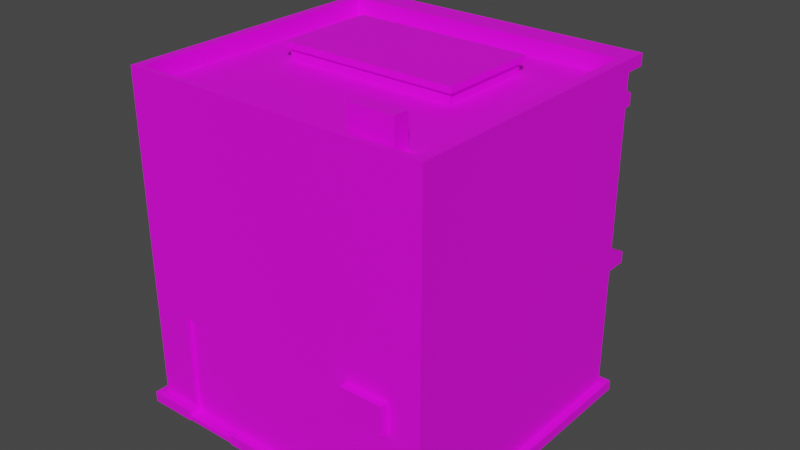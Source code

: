 # Source: barber_shop.blend  (saved by Blender 3.5.10; exported with 4.5.12 LTS)
import bpy
from mathutils import Matrix  # noqa: F401  (used for matrix-valued properties, if any)

bpy.ops.wm.read_factory_settings(use_empty=True)
scene = bpy.context.scene
scene.name = 'Scene'

# ---- collections
col_collection = bpy.data.collections.new('Collection'); scene.collection.children.link(col_collection)

# ---- images (referenced by path relative to the original .blend; pixels are not part of the script)
import os
ASSET_DIR = os.environ.get("B2B_ASSET_DIR", "")  # directory of the original .blend (textures are referenced by path, not embedded)
HERE = os.path.dirname(os.path.abspath(__file__))  # packed textures are extracted next to this script under _unpacked/

def load_image(name, relpath, width, height, colorspace="sRGB"):
    """Load a texture the original file referenced (path relative to the .blend, or extracted next to this script)."""
    p = next((c for c in (os.path.join(HERE, relpath), os.path.join(ASSET_DIR, relpath)) if relpath and os.path.exists(c)), "")
    if p:
        img = bpy.data.images.load(p, check_existing=True)
        img.name = name
    else:  # same state as the original file: an image datablock whose file is absent (Cycles renders it pink)
        img = bpy.data.images.new(name, width, height)
        img.source = "FILE"
        img.filepath = "//" + (relpath or name)
    img.colorspace_settings.name = colorspace
    return img
img_simpletown_png = load_image('SimpleTown.png', 'SimpleTown.png', 1024, 1024, 'sRGB')

# ---- materials (node trees are filled in below, after node groups)
mat_lambert1 = bpy.data.materials.new('lambert1')
mat_lambert1.use_transparent_shadow = False
mat_lambert1.diffuse_color = (1.0, 1.0, 1.0, 1.0)
mat_lambert1.roughness = 0.5528

# ---- material node trees
mat_lambert1.use_nodes = True; mat_lambert1.node_tree.nodes.clear()
_N = mat_lambert1.node_tree.nodes; _L = mat_lambert1.node_tree.links
n0 = _N.new('ShaderNodeBsdfPrincipled'); n0.name = 'Principled BSDF'; n0.location = (10, 300)
n0.distribution = 'GGX'
n0.subsurface_method = 'RANDOM_WALK_SKIN'
n0.inputs[2].default_value = 0.5528
n0.inputs[3].default_value = 1.45
n0.inputs[27].default_value = (0.0, 0.0, 0.0, 1.0)
n0.inputs[28].default_value = 1.0
n1 = _N.new('ShaderNodeOutputMaterial'); n1.name = 'Material Output'; n1.location = (300, 300)
n2 = _N.new('ShaderNodeNormalMap'); n2.name = 'Normal Map'; n2.location = (-300, -300)
n2.label = 'Normal/Map'
n3 = _N.new('ShaderNodeTexImage'); n3.name = 'Image Texture'; n3.location = (-300, 600)
n3.image = img_simpletown_png
_L.new(n0.outputs[0], n1.inputs[0])
_L.new(n2.outputs[0], n0.inputs[5])
_L.new(n3.outputs[0], n0.inputs[0])
n1.is_active_output = True

# ---- world
world_world = bpy.data.worlds.new('World'); scene.world = world_world
world_world.use_nodes = True; world_world.node_tree.nodes.clear()
_N = world_world.node_tree.nodes; _L = world_world.node_tree.links
n0 = _N.new('ShaderNodeOutputWorld'); n0.name = 'World Output'; n0.location = (300, 300)
n1 = _N.new('ShaderNodeBackground'); n1.name = 'Background'; n1.location = (10, 300)
n1.inputs[0].default_value = (0.05088, 0.05088, 0.05088, 1.0)
_L.new(n1.outputs[0], n0.inputs[0])
n0.is_active_output = True
world_world.color = (0.05088, 0.05088, 0.05088)
world_world.use_sun_shadow = False
world_world.sun_shadow_jitter_overblur = 0.0

# ---- meshes
me_mesh = bpy.data.meshes.new('Mesh')
me_mesh.from_pydata([(2.526, 3.079, 6.067), (2.526, 3.079, 6.435), (2.526, 4.039, 6.067), (2.526, 4.039, 6.435), (3.923, 4.039, 6.067), (3.923, 4.039, 6.435), (3.923, 3.079, 6.067), (3.923, 3.079, 6.435), (-3.88, 3.686, -2.166), (-3.88, 0.3334, -2.166), (-1.042, 3.686, -2.166), (-1.042, 0.3334, -2.166), (-2.5, 0.3334, -2.166), (-2.5, 3.686, -2.166), (-2.422, 0.3334, -2.166), (-2.422, 3.686, -2.166), (-2.021, 2.631, -2.166), (-2.168, 2.631, -2.166), (-2.021, 1.403, -2.166), (-2.168, 1.403, -2.166), (-1.147, 3.43, -2.166), (-2.29, 3.43, -2.166), (-1.147, 0.6036, -2.166), (-2.29, 0.6036, -2.166), (-2.755, 2.631, -2.166), (-2.901, 2.631, -2.166), (-2.755, 1.403, -2.166), (-2.901, 1.403, -2.166), (-2.633, 3.43, -2.166), (-3.776, 3.43, -2.166), (-2.633, 0.6036, -2.166), (-3.776, 0.6036, -2.166), (-1.042, 1.17, -2.166), (-3.88, 1.17, -2.166), (-3.66, 2.384e-07, 6.187), (-3.66, 1.17, 6.187), (-3.66, 3.51, 6.187), (-1.872, 2.384e-07, 6.187), (-1.872, 1.17, 6.187), (-1.872, 3.51, 6.187), (-1.872, 1.17, 6.053), (-1.872, 0.0, 6.053), (-3.66, 1.17, 6.053), (-3.66, 0.0, 6.053), (-3.66, 3.51, 6.053), (-1.872, 3.51, 6.053), (-2.304, 1.736, 6.053), (-2.304, 2.225, 6.053), (-2.064, 1.736, 6.053), (-2.064, 2.225, 6.053), (-3.66, 0.1379, 6.053), (-1.872, 0.1379, 6.053), (-3.66, 0.1379, 6.426), (-1.872, 0.1379, 6.426), (-3.66, 0.0, 6.053), (-1.872, 0.0, 6.053), (-3.66, 0.0, 6.426), (-1.872, 0.0, 6.426), (-1.042, 3.686, -2.699), (-1.042, 0.3334, -2.699), (-3.88, 3.686, -2.699), (-3.88, 0.3334, -2.699), (4.956, 5.121, -2.699), (4.956, 0.3334, -2.699), (-4.956, 5.121, -2.699), (-4.955, 0.3334, -2.699), (4.956, 5.121, 6.187), (4.956, 0.3334, 6.187), (-4.956, 5.121, 6.187), (-4.955, 0.3334, 6.187), (4.956, 10.44, -2.699), (4.956, 10.44, 6.187), (4.956, 10.82, -2.699), (4.956, 10.82, 6.187), (4.956, 10.44, -3.381), (4.956, 10.82, -3.381), (4.66, 10.82, -2.516), (4.66, 10.82, 6.005), (4.66, 10.31, -2.516), (4.66, 10.31, 6.005), (-1.042, 0.3334, -2.973), (5.2, 0.3334, -2.973), (-3.88, 0.3334, -2.973), (-5.2, 0.3334, -2.973), (5.2, 0.3334, 6.461), (-5.2, 0.3334, 6.461), (-1.042, 0.0, -2.973), (5.2, 0.0, -2.973), (-3.88, 0.0, -2.973), (-5.2, 0.0, -2.973), (5.2, 0.0, 6.461), (-5.2, 0.0, 6.461), (4.398, 6.473, -2.699), (4.398, 9.063, -2.699), (1.869, 6.473, -2.699), (1.869, 9.063, -2.699), (-0.3338, 3.748, -2.699), (-0.3338, 1.17, -2.699), (4.349, 3.748, -2.699), (4.349, 1.17, -2.699), (4.956, 1.17, 6.187), (4.956, 1.17, -2.699), (-1.042, 1.17, -2.699), (-3.88, 1.17, -2.699), (-4.955, 1.17, -2.699), (-4.955, 1.17, 6.187), (-1.872, 0.3334, 6.187), (-1.872, 0.3334, 6.461), (-1.872, 0.0, 6.461), (-3.66, 0.3334, 6.187), (-3.66, 0.3334, 6.461), (-3.66, -1.341e-07, 6.461), (2.103, 10.29, 5.429), (2.103, 11.29, 5.429), (2.103, 10.29, 4.934), (2.103, 11.29, 4.934), (3.526, 10.29, 4.934), (3.526, 11.29, 4.934), (3.526, 10.29, 5.429), (3.526, 11.29, 5.429), (-4.956, 10.44, -2.699), (-4.956, 10.44, 6.187), (-4.956, 10.82, -2.699), (-4.956, 10.82, 6.187), (-4.956, 10.44, -3.381), (-4.956, 10.82, -3.381), (-4.66, 10.82, -2.516), (-4.66, 10.82, 6.005), (-4.66, 10.31, -2.516), (-4.66, 10.31, 6.005), (-4.644, 6.473, -2.699), (-4.644, 9.063, -2.699), (1.141, 6.473, -2.699), (1.141, 9.063, -2.699), (-1.387, 6.473, -2.699), (-1.387, 9.063, -2.699), (-2.116, 6.473, -2.699), (-2.116, 9.063, -2.699), (-1.042, 0.0, -3.128), (-1.042, 0.3334, -3.128), (-3.88, 0.0, -3.128), (-3.88, 0.3334, -3.128), (-0.4587, 3.647, -2.699), (4.428, 3.647, -2.699), (-0.4587, 3.647, -4.445), (4.428, 3.647, -4.445), (-0.4587, 4.032, -4.445), (4.428, 4.032, -4.445), (-0.4587, 4.816, -2.699), (4.428, 4.816, -2.699), (3.206, 3.647, -4.445), (3.206, 4.032, -4.445), (3.206, 4.816, -2.699), (3.817, 4.816, -2.699), (3.817, 4.032, -4.445), (3.817, 3.647, -4.445), (2.306, 3.647, -4.445), (2.306, 4.032, -4.445), (2.306, 4.816, -2.699), (0.763, 3.647, -4.445), (0.763, 4.032, -4.445), (0.763, 4.816, -2.699), (1.663, 4.816, -2.699), (1.663, 4.032, -4.445), (1.663, 3.647, -4.445), (0.1521, 3.647, -4.445), (0.1521, 4.032, -4.445), (0.1521, 4.816, -2.699), (4.317, 3.647, -4.318), (4.317, 3.647, -2.826), (-0.3479, 3.647, -2.826), (-0.3479, 3.647, -4.318), (3.007, 9.063, -2.699), (3.007, 6.473, -2.699), (-0.2496, 6.473, -2.699), (-0.2496, 9.063, -2.699), (-3.506, 6.473, -2.699), (-3.506, 9.063, -2.699), (-3.253, 6.473, -2.699), (-3.253, 9.063, -2.699), (0.003279, 6.473, -2.699), (0.003279, 9.063, -2.699), (3.26, 9.063, -2.699), (3.26, 6.473, -2.699), (-4.644, 7.684, -2.699), (-3.506, 7.684, -2.699), (-3.253, 7.684, -2.699), (-2.116, 7.684, -2.699), (-1.387, 7.684, -2.699), (-0.2496, 7.684, -2.699), (0.003279, 7.684, -2.699), (1.141, 7.684, -2.699), (1.869, 7.684, -2.699), (3.007, 7.684, -2.699), (3.26, 7.684, -2.699), (4.398, 7.684, -2.699), (-4.644, 7.852, -2.699), (-3.506, 7.852, -2.699), (-3.253, 7.852, -2.699), (-2.116, 7.852, -2.699), (-1.387, 7.852, -2.699), (-0.2496, 7.852, -2.699), (0.003279, 7.852, -2.699), (1.141, 7.852, -2.699), (1.869, 7.852, -2.699), (3.007, 7.852, -2.699), (3.26, 7.852, -2.699), (4.398, 7.852, -2.699), (1.688, 9.106, -2.699), (4.579, 9.106, -2.699), (1.688, 9.106, -3.656), (4.579, 9.106, -3.656), (1.688, 9.492, -3.656), (4.579, 9.492, -3.656), (1.688, 10.05, -2.699), (4.579, 10.05, -2.699), (3.613, 9.106, -3.656), (3.613, 9.492, -3.656), (3.613, 10.05, -2.699), (4.096, 10.05, -2.699), (4.096, 9.492, -3.656), (4.096, 9.106, -3.656), (2.901, 9.106, -3.656), (2.901, 9.492, -3.656), (2.901, 10.05, -2.699), (2.392, 10.05, -2.699), (2.392, 9.492, -3.656), (2.392, 9.106, -3.656), (4.492, 9.106, -3.529), (4.492, 9.106, -2.826), (1.778, 9.106, -2.826), (1.778, 9.106, -3.529), (-1.569, 9.106, -2.699), (1.323, 9.106, -2.699), (-1.569, 9.106, -3.656), (1.323, 9.106, -3.656), (-1.569, 9.492, -3.656), (1.323, 9.492, -3.656), (-1.569, 10.05, -2.699), (1.323, 10.05, -2.699), (0.3563, 9.106, -3.656), (0.3563, 9.492, -3.656), (0.3563, 10.05, -2.699), (0.8395, 10.05, -2.699), (0.8395, 9.492, -3.656), (0.8395, 9.106, -3.656), (-0.3557, 9.106, -3.656), (-0.3557, 9.492, -3.656), (-0.3557, 10.05, -2.699), (-0.8644, 10.05, -2.699), (-0.8644, 9.492, -3.656), (-0.8644, 9.106, -3.656), (1.235, 9.106, -3.529), (1.235, 9.106, -2.826), (-1.479, 9.106, -2.826), (-1.479, 9.106, -3.529), (-4.826, 9.106, -2.699), (-1.934, 9.106, -2.699), (-4.826, 9.106, -3.656), (-1.934, 9.106, -3.656), (-4.826, 9.492, -3.656), (-1.934, 9.492, -3.656), (-4.826, 10.05, -2.699), (-1.934, 10.05, -2.699), (-2.9, 9.106, -3.656), (-2.9, 9.492, -3.656), (-2.9, 10.05, -2.699), (-2.417, 10.05, -2.699), (-2.417, 9.492, -3.656), (-2.417, 9.106, -3.656), (-3.612, 9.106, -3.656), (-3.612, 9.492, -3.656), (-3.612, 10.05, -2.699), (-4.121, 10.05, -2.699), (-4.121, 9.492, -3.656), (-4.121, 9.106, -3.656), (-2.022, 9.106, -3.529), (-2.022, 9.106, -2.826), (-4.736, 9.106, -2.826), (-4.736, 9.106, -3.529), (-1.497, 6.145, -2.699), (1.251, 6.145, -2.699), (-1.497, 6.473, -2.699), (1.251, 6.473, -2.699), (-1.497, 6.473, -3.003), (1.251, 6.473, -3.003), (-1.497, 6.145, -3.003), (1.251, 6.145, -3.003), (1.759, 6.145, -2.699), (4.508, 6.145, -2.699), (1.759, 6.473, -2.699), (4.508, 6.473, -2.699), (1.759, 6.473, -3.003), (4.508, 6.473, -3.003), (1.759, 6.145, -3.003), (4.508, 6.145, -3.003), (-4.754, 6.145, -2.699), (-2.006, 6.145, -2.699), (-4.754, 6.473, -2.699), (-2.006, 6.473, -2.699), (-4.754, 6.473, -3.003), (-2.006, 6.473, -3.003), (-4.754, 6.145, -3.003), (-2.006, 6.145, -3.003), (3.235, 4.876, -2.805), (3.235, 6.089, -2.805), (-3.235, 4.876, -2.805), (-3.235, 6.089, -2.805), (3.235, 4.876, -2.671), (3.235, 6.089, -2.671), (-3.235, 4.876, -2.671), (-3.235, 6.089, -2.671), (2.534, 10.31, 2.087), (2.534, 10.31, -1.016), (2.652, 10.86, 2.19), (2.652, 10.86, -1.119), (-3.204, 10.86, 2.19), (-3.204, 10.86, -1.119), (-3.087, 10.31, 2.087), (-3.087, 10.31, -1.016), (-3.204, 10.67, -1.119), (-3.204, 10.67, 2.19), (2.652, 10.67, 2.19), (2.652, 10.67, -1.119), (-3.087, 10.67, -1.016), (-3.087, 10.67, 2.087), (2.534, 10.67, 2.087), (2.534, 10.67, -1.016), (-4.149, 0.7998, -2.675), (-4.638, 0.7998, -2.675), (-4.149, 0.7998, -3.102), (-4.638, 0.7998, -3.102), (-4.638, 3.973, -3.102), (-4.149, 3.973, -3.102), (-4.149, 3.973, -2.675), (-4.638, 3.973, -2.675), (-4.149, 1.178, -2.675), (-4.149, 1.178, -3.102), (-4.638, 1.178, -3.102), (-4.638, 1.178, -2.675), (-4.149, 3.584, -2.675), (-4.149, 3.584, -3.102), (-4.638, 3.584, -3.102), (-4.638, 3.584, -2.675), (-4.613, 1.299, -2.675), (-4.613, 1.299, -3.08), (-4.174, 1.299, -3.08), (-4.174, 1.299, -2.675), (-4.613, 3.463, -2.675), (-4.613, 3.463, -3.08), (-4.174, 3.463, -3.08), (-4.174, 3.463, -2.675), (-4.548, 3.973, -3.023), (-4.239, 3.973, -3.023), (-4.548, 3.973, -2.754), (-4.239, 3.973, -2.754), (-4.548, 4.05, -3.023), (-4.239, 4.05, -3.023), (-4.548, 4.05, -2.754), (-4.239, 4.05, -2.754), (-4.736, 4.05, -3.188), (-4.051, 4.05, -3.188), (-4.736, 4.05, -2.589), (-4.051, 4.05, -2.589), (-4.736, 4.694, -3.188), (-4.051, 4.694, -3.188), (-4.736, 4.694, -2.589), (-4.051, 4.694, -2.589), (-3.66, 2.682e-07, 6.187), (-1.872, 0.0, 6.187)], [], [(0, 1, 3, 2), (2, 3, 5, 4), (4, 5, 7, 6), (6, 7, 1, 0), (1, 7, 5, 3), (17, 16, 18, 19), (25, 24, 26, 27), (14, 12, 13, 15), (21, 20, 16, 17), (20, 22, 18, 16), (22, 23, 19, 18), (23, 21, 17, 19), (29, 28, 24, 25), (28, 30, 26, 24), (30, 31, 27, 26), (31, 29, 25, 27), (15, 10, 20, 21), (10, 32, 11, 22, 20), (11, 14, 23, 22), (14, 15, 21, 23), (8, 13, 28, 29), (13, 12, 30, 28), (12, 9, 31, 30), (9, 33, 8, 29, 31), (41, 40, 42, 43), (47, 46, 48, 49), (37, 38, 40, 41), (35, 34, 43, 42), (36, 35, 42, 44), (38, 39, 45, 40), (39, 36, 44, 45), (44, 42, 46, 47), (42, 40, 48, 46), (40, 45, 49, 48), (45, 44, 47, 49), (51, 50, 52, 53), (52, 50, 54, 56), (51, 53, 57, 55), (56, 57, 53, 52), (58, 10, 8, 60), (102, 32, 10, 58), (8, 33, 103, 60), (97, 96, 98, 99), (58, 60, 64, 62), (100, 101, 62, 66), (128, 129, 79, 78), (124, 125, 75, 74), (123, 121, 71, 73), (71, 70, 72, 73), (70, 120, 124, 74), (125, 122, 72, 75), (72, 70, 74, 75), (122, 126, 76, 72), (127, 123, 73, 77), (73, 72, 76, 77), (126, 128, 78, 76), (129, 127, 77, 79), (77, 76, 78, 79), (100, 66, 68, 105, 35, 36, 39, 38), (59, 63, 81, 80), (65, 61, 82, 83), (63, 67, 84, 81), (84, 67, 106, 107), (80, 81, 87, 86), (83, 82, 88, 89), (81, 84, 90, 87), (108, 90, 84, 107), (70, 71, 66, 62), (121, 68, 66, 71), (92, 62, 94, 173, 183), (97, 102, 58, 96), (58, 62, 98, 96), (62, 101, 99, 98), (63, 59, 97, 99), (60, 103, 104, 64), (63, 101, 100, 67), (99, 101, 63), (59, 102, 97), (11, 32, 102, 59), (103, 33, 9, 61), (103, 61, 65, 104), (67, 100, 38, 106), (109, 35, 105, 69), (110, 109, 69, 85), (91, 111, 110, 85), (112, 113, 115, 114), (114, 115, 117, 116), (116, 117, 119, 118), (113, 119, 117, 115), (119, 113, 112, 118), (105, 68, 64, 104), (121, 123, 122, 120), (122, 125, 124, 120), (123, 127, 126, 122), (127, 129, 128, 126), (65, 83, 85, 69), (83, 89, 91, 85), (120, 64, 68, 121), (93, 70, 62, 92, 195, 207), (187, 188, 134, 136), (176, 178, 136, 64, 130), (65, 69, 105, 104), (131, 196, 184, 130, 64, 120), (94, 132, 191, 192), (94, 62, 64, 132), (80, 86, 138, 139), (138, 140, 141, 139), (141, 140, 88, 82), (59, 61, 9, 11), (133, 181, 175, 135, 137, 179, 177, 131, 120, 70, 93, 182, 172, 95), (168, 169, 170, 171), (163, 164, 159, 160), (154, 155, 150, 151), (162, 163, 160, 161), (153, 154, 151, 152), (145, 147, 149, 143), (144, 142, 148, 146), (151, 150, 156, 157), (152, 151, 157, 158), (147, 154, 153, 149), (145, 155, 154, 147), (157, 156, 164, 163), (158, 157, 163, 162), (160, 159, 165, 166), (161, 160, 166, 167), (166, 165, 144, 146), (167, 166, 146, 148), (145, 143, 169, 168), (142, 144, 171, 170), (171, 144, 165, 159, 164, 156, 150, 155, 145, 168), (178, 176, 185, 186), (190, 180, 174, 189), (94, 192, 193, 173), (180, 190, 191, 132), (132, 64, 136, 134, 174, 180), (178, 186, 187, 136), (173, 193, 194, 183), (134, 188, 189, 174), (130, 184, 185, 176), (183, 194, 195, 92), (197, 185, 184, 196), (198, 186, 185, 197), (199, 187, 186, 198), (188, 187, 199, 200), (201, 189, 188, 200), (202, 190, 189, 201), (191, 190, 202, 203), (192, 191, 203, 204), (193, 192, 204, 205), (194, 193, 205, 206), (195, 194, 206, 207), (197, 196, 131, 177), (198, 197, 177, 179), (199, 198, 179, 137), (137, 135, 200, 199), (201, 200, 135, 175), (175, 181, 202, 201), (203, 202, 181, 133), (204, 203, 133, 95), (205, 204, 95, 172), (206, 205, 172, 182), (207, 206, 182, 93), (228, 229, 230, 231), (226, 227, 210, 212), (220, 221, 216, 217), (225, 226, 212, 214), (219, 220, 217, 218), (211, 213, 215, 209), (210, 208, 214, 212), (217, 216, 222, 223), (218, 217, 223, 224), (213, 220, 219, 215), (211, 221, 220, 213), (223, 222, 227, 226), (224, 223, 226, 225), (211, 209, 229, 228), (208, 210, 231, 230), (231, 210, 227, 222, 216, 221, 211, 228), (252, 253, 254, 255), (250, 251, 234, 236), (244, 245, 240, 241), (249, 250, 236, 238), (243, 244, 241, 242), (235, 237, 239, 233), (234, 232, 238, 236), (241, 240, 246, 247), (242, 241, 247, 248), (237, 244, 243, 239), (235, 245, 244, 237), (247, 246, 251, 250), (248, 247, 250, 249), (235, 233, 253, 252), (232, 234, 255, 254), (255, 234, 251, 246, 240, 245, 235, 252), (276, 277, 278, 279), (274, 275, 258, 260), (268, 269, 264, 265), (273, 274, 260, 262), (267, 268, 265, 266), (259, 261, 263, 257), (258, 256, 262, 260), (265, 264, 270, 271), (266, 265, 271, 272), (261, 268, 267, 263), (259, 269, 268, 261), (271, 270, 275, 274), (272, 271, 274, 273), (259, 257, 277, 276), (256, 258, 279, 278), (279, 258, 275, 270, 264, 269, 259, 276), (282, 283, 285, 284), (284, 285, 287, 286), (286, 287, 281, 280), (281, 287, 285, 283), (286, 280, 282, 284), (290, 291, 293, 292), (292, 293, 295, 294), (294, 295, 289, 288), (289, 295, 293, 291), (294, 288, 290, 292), (298, 299, 301, 300), (300, 301, 303, 302), (302, 303, 297, 296), (297, 303, 301, 299), (302, 296, 298, 300), (307, 305, 304, 306), (304, 305, 309, 308), (306, 304, 308, 310), (307, 306, 310, 311), (305, 307, 311, 309), (309, 311, 310, 308), (322, 323, 315, 314), (316, 315, 317), (316, 317, 320, 321), (323, 320, 317, 315), (321, 322, 314, 316), (321, 320, 324, 325), (325, 326, 322, 321), (326, 327, 323, 322), (327, 324, 320, 323), (314, 315, 316), (318, 312, 326, 325), (312, 313, 327, 326), (313, 319, 324, 327), (325, 324, 319, 318), (139, 141, 82, 80), (80, 82, 61, 59), (340, 341, 333, 334), (342, 343, 335, 332), (333, 341, 342, 332), (330, 337, 336, 328), (338, 337, 330, 331), (329, 339, 338, 331), (346, 347, 336, 337), (337, 338, 345, 346), (338, 339, 344, 345), (331, 330, 328, 329), (365, 364, 366, 367), (349, 345, 344, 348), (346, 345, 349, 350), (351, 347, 346, 350), (349, 348, 343, 342), (350, 349, 342, 341), (340, 351, 350, 341), (333, 332, 352, 353), (332, 335, 354, 352), (335, 334, 355, 354), (334, 333, 353, 355), (353, 352, 356, 357), (352, 354, 358, 356), (354, 355, 359, 358), (355, 353, 357, 359), (357, 356, 360, 361), (356, 358, 362, 360), (358, 359, 363, 362), (359, 357, 361, 363), (361, 360, 364, 365), (360, 362, 366, 364), (363, 361, 365, 367), (109, 110, 111, 368), (107, 106, 369, 108)])
me_mesh.polygons.foreach_set('use_smooth', [True] * 281)
_k = set([(0, 1), (1, 3), (1, 7), (2, 3), (3, 5), (4, 5), (5, 7), (6, 7), (8, 33), (8, 60), (9, 31), (9, 33), (9, 61), (10, 20), (10, 32), (10, 58), (11, 32), (11, 59), (35, 36), (35, 105), (36, 39), (36, 44), (38, 39), (38, 40), (39, 45), (40, 41), (40, 45), (42, 43), (42, 44), (44, 45), (50, 52), (51, 53), (52, 53), (52, 56), (53, 57), (58, 60), (58, 102), (59, 63), (59, 102), (60, 103), (61, 65), (61, 103), (62, 70), (62, 101), (63, 67), (63, 101), (64, 104), (64, 120), (65, 69), (65, 104), (66, 71), (66, 100), (67, 100), (67, 106), (68, 105), (68, 121), (69, 105), (69, 109), (70, 74), (70, 120), (71, 73), (72, 73), (72, 75), (73, 123), (74, 75), (74, 124), (75, 125), (76, 77), (76, 78), (76, 126), (77, 79), (77, 127), (78, 79), (78, 128), (79, 129), (80, 81), (80, 86), (80, 139), (81, 84), (81, 87), (82, 83), (82, 88), (82, 141), (83, 85), (83, 89), (84, 90), (84, 107), (85, 91), (85, 110), (106, 107), (107, 108), (109, 110), (110, 111), (112, 113), (113, 115), (113, 119), (114, 115), (115, 117), (116, 117), (117, 119), (118, 119), (120, 124), (121, 123), (122, 123), (122, 125), (124, 125), (126, 127), (126, 128), (127, 129), (128, 129), (138, 139), (139, 141), (140, 141), (142, 144), (143, 145), (144, 146), (144, 165), (145, 147), (145, 155), (146, 148), (146, 166), (147, 149), (147, 154), (150, 155), (150, 156), (151, 154), (151, 157), (156, 164), (157, 163), (159, 164), (159, 165), (160, 163), (160, 166), (208, 210), (209, 211), (210, 212), (210, 227), (211, 213), (211, 221), (212, 214), (212, 226), (213, 215), (213, 220), (216, 221), (216, 222), (217, 220), (217, 223), (222, 227), (223, 226), (232, 234), (233, 235), (234, 236), (234, 251), (235, 237), (235, 245), (236, 238), (236, 250), (237, 239), (237, 244), (240, 245), (240, 246), (241, 244), (241, 247), (246, 251), (247, 250), (256, 258), (257, 259), (258, 260), (258, 275), (259, 261), (259, 269), (260, 262), (260, 274), (261, 263), (261, 268), (264, 269), (264, 270), (265, 268), (265, 271), (270, 275), (271, 274), (280, 286), (281, 287), (282, 284), (283, 285), (284, 285), (284, 286), (285, 287), (286, 287), (288, 294), (289, 295), (290, 292), (291, 293), (292, 293), (292, 294), (293, 295), (294, 295), (296, 302), (297, 303), (298, 300), (299, 301), (300, 301), (300, 302), (301, 303), (302, 303), (304, 305), (304, 306), (304, 308), (305, 307), (305, 309), (306, 307), (306, 310), (307, 311), (308, 309), (308, 310), (309, 311), (310, 311), (312, 326), (313, 327), (314, 315), (314, 316), (314, 322), (315, 317), (315, 323), (316, 317), (316, 321), (317, 320), (318, 325), (319, 324), (320, 321), (320, 323), (321, 322), (322, 323), (324, 325), (324, 327), (325, 326), (326, 327), (328, 330), (329, 331), (330, 331), (330, 337), (331, 338), (332, 333), (332, 335), (332, 342), (333, 334), (333, 341), (334, 355), (336, 337), (337, 338), (337, 346), (338, 339), (338, 345), (340, 341), (341, 342), (341, 350), (342, 343), (342, 349), (344, 345), (345, 346), (345, 349), (346, 347), (346, 350), (348, 349), (349, 350), (350, 351), (352, 353), (352, 354), (352, 356), (353, 355), (353, 357), (354, 355), (354, 358), (355, 359), (356, 357), (356, 358), (357, 359), (358, 359), (358, 362), (360, 361), (360, 362), (360, 364), (361, 363), (361, 365), (364, 365), (364, 366), (365, 367)])
me_mesh.attributes.new('sharp_edge', 'BOOLEAN', 'EDGE').data.foreach_set('value', [ (min(e.vertices), max(e.vertices)) in _k for e in me_mesh.edges])
_uv = me_mesh.uv_layers.new(name='map1')
_uv.uv.foreach_set('vector', [0.6836, 0.4496, 0.6943, 0.4496, 0.6943, 0.4708, 0.6836, 0.4708, 0.701, 0.4251, 0.7176, 0.4251, 0.7176, 0.4911, 0.701, 0.4911, 0.6937, 0.4707, 0.683, 0.4707, 0.683, 0.4495, 0.6937, 0.4495, 0.7166, 0.4591, 0.7251, 0.4591, 0.7251, 0.4928, 0.7166, 0.4928, 0.7342, 0.4992, 0.7342, 0.4229, 0.7911, 0.4229, 0.7911, 0.4992, 0.2341, 0.4801, 0.2341, 0.4801, 0.2341, 0.4801, 0.2341, 0.4801, 0.2341, 0.4801, 0.2341, 0.4801, 0.2341, 0.4801, 0.2341, 0.4801, 0.133, 0.4732, 0.133, 0.4732, 0.133, 0.4732, 0.133, 0.4732, 0.1118, 0.48, 0.1118, 0.48, 0.1118, 0.48, 0.1118, 0.48, 0.1118, 0.48, 0.1118, 0.48, 0.1118, 0.48, 0.1118, 0.48, 0.1118, 0.48, 0.1118, 0.48, 0.1118, 0.48, 0.1118, 0.48, 0.1118, 0.48, 0.1118, 0.48, 0.1118, 0.48, 0.1118, 0.48, 0.1118, 0.48, 0.1118, 0.48, 0.1118, 0.48, 0.1118, 0.48, 0.1118, 0.48, 0.1118, 0.48, 0.1118, 0.48, 0.1118, 0.48, 0.1118, 0.48, 0.1118, 0.48, 0.1118, 0.48, 0.1118, 0.48, 0.1118, 0.48, 0.1118, 0.48, 0.1118, 0.48, 0.1118, 0.48, 0.1431, 0.7425, 0.1431, 0.7425, 0.1431, 0.7425, 0.1431, 0.7425, 0.1431, 0.7425, 0.1431, 0.7425, 0.1431, 0.7425, 0.1431, 0.7425, 0.1431, 0.7425, 0.1431, 0.7425, 0.1431, 0.7425, 0.1431, 0.7425, 0.1431, 0.7425, 0.1431, 0.7425, 0.1431, 0.7425, 0.1431, 0.7425, 0.1431, 0.7425, 0.1431, 0.7425, 0.1431, 0.7425, 0.1431, 0.7425, 0.1431, 0.7425, 0.1431, 0.742, 0.1431, 0.742, 0.1431, 0.742, 0.1431, 0.742, 0.1431, 0.7425, 0.1431, 0.7425, 0.1431, 0.7425, 0.1431, 0.7425, 0.1431, 0.7425, 0.1431, 0.7425, 0.1431, 0.7425, 0.1431, 0.7425, 0.1431, 0.7425, 0.143, 0.4399, 0.143, 0.4403, 0.1367, 0.4403, 0.1367, 0.4399, 0.2347, 0.4764, 0.2347, 0.4767, 0.2346, 0.4767, 0.2346, 0.4764, 0.1095, 0.4413, 0.1106, 0.4413, 0.1106, 0.4413, 0.1095, 0.4413, 0.1106, 0.4429, 0.1095, 0.4429, 0.1095, 0.4429, 0.1106, 0.4429, 0.175, 0.4416, 0.173, 0.4416, 0.173, 0.4416, 0.175, 0.4416, 0.173, 0.4402, 0.175, 0.4402, 0.175, 0.4402, 0.173, 0.4402, 0.175, 0.4402, 0.175, 0.4416, 0.175, 0.4416, 0.175, 0.4402, 0.1367, 0.4416, 0.1367, 0.4403, 0.1367, 0.4403, 0.1367, 0.4416, 0.1367, 0.4403, 0.143, 0.4403, 0.143, 0.4403, 0.1367, 0.4403, 0.143, 0.4403, 0.143, 0.4416, 0.143, 0.4416, 0.143, 0.4403, 0.143, 0.4416, 0.1367, 0.4416, 0.1367, 0.4416, 0.143, 0.4416, 0.294, 0.4944, 0.294, 0.4824, 0.3007, 0.4824, 0.3007, 0.4944, 0.2437, 0.4827, 0.2437, 0.4727, 0.2445, 0.4727, 0.2445, 0.4827, 0.2436, 0.4727, 0.2436, 0.4827, 0.2428, 0.4827, 0.2428, 0.4727, 0.2744, 0.474, 0.2744, 0.4634, 0.2752, 0.4634, 0.2752, 0.474, 0.3174, 0.4409, 0.3174, 0.4409, 0.3174, 0.4409, 0.3174, 0.4409, 0.3811, 0.4406, 0.3811, 0.4406, 0.3811, 0.4406, 0.3811, 0.4406, 0.3811, 0.4406, 0.3811, 0.4406, 0.3811, 0.4406, 0.3811, 0.4406, 0.09652, 0.7402, 0.192, 0.7402, 0.192, 0.8822, 0.09652, 0.8822, 0.4722, 0.4407, 0.4722, 0.4407, 0.4722, 0.4407, 0.4722, 0.4407, 0.3674, 0.4405, 0.3674, 0.4405, 0.3674, 0.4405, 0.3674, 0.4405, 0.2309, 0.4833, 0.2309, 0.4833, 0.2309, 0.4833, 0.2309, 0.4833, 0.2299, 0.4457, 0.2299, 0.4457, 0.2299, 0.4457, 0.2299, 0.4457, 0.2627, 0.4439, 0.2627, 0.4439, 0.2627, 0.4439, 0.2627, 0.4439, 0.2037, 0.4382, 0.2037, 0.4478, 0.2033, 0.4478, 0.2033, 0.4382, 0.1617, 0.4424, 0.1617, 0.4424, 0.1617, 0.4424, 0.1617, 0.4424, 0.2949, 0.4392, 0.2949, 0.4392, 0.2949, 0.4392, 0.2949, 0.4392, 0.1991, 0.444, 0.1991, 0.444, 0.1991, 0.444, 0.1991, 0.444, 0.2998, 0.4426, 0.2997, 0.4425, 0.2997, 0.4425, 0.2998, 0.4426, 0.2997, 0.4412, 0.2998, 0.4412, 0.2998, 0.4412, 0.2997, 0.4412, 0.2998, 0.4412, 0.2998, 0.4426, 0.2997, 0.4425, 0.2997, 0.4412, 0.1676, 0.4801, 0.1676, 0.4801, 0.1676, 0.4801, 0.1676, 0.4801, 0.1676, 0.4801, 0.1676, 0.4801, 0.1676, 0.4801, 0.1676, 0.4801, 0.1676, 0.4801, 0.1676, 0.4801, 0.1676, 0.4801, 0.1676, 0.4801, 0.4722, 0.4407, 0.4722, 0.4407, 0.4722, 0.4407, 0.4722, 0.4407, 0.4722, 0.4407, 0.4722, 0.4407, 0.4722, 0.4407, 0.4722, 0.4407, 0.2387, 0.4827, 0.2387, 0.4827, 0.2387, 0.4827, 0.2387, 0.4827, 0.2387, 0.4827, 0.2387, 0.4827, 0.2387, 0.4827, 0.2387, 0.4827, 0.2387, 0.4827, 0.2387, 0.4827, 0.2387, 0.4827, 0.2387, 0.4827, 0.2387, 0.4827, 0.2387, 0.4827, 0.2387, 0.4827, 0.2387, 0.4827, 0.1618, 0.4758, 0.1618, 0.4758, 0.1618, 0.4758, 0.1618, 0.4758, 0.1618, 0.4758, 0.1618, 0.4758, 0.1618, 0.4758, 0.1618, 0.4758, 0.1618, 0.4758, 0.1618, 0.4758, 0.1618, 0.4758, 0.1618, 0.4758, 0.1618, 0.4758, 0.1618, 0.4758, 0.1618, 0.4758, 0.1618, 0.4758, 0.3674, 0.4405, 0.3674, 0.4405, 0.3674, 0.4405, 0.3674, 0.4405, 0.4722, 0.4407, 0.4722, 0.4407, 0.4722, 0.4407, 0.4722, 0.4407, 0.4722, 0.4407, 0.4722, 0.4407, 0.4722, 0.4407, 0.4722, 0.4407, 0.4722, 0.4407, 0.4722, 0.4407, 0.4722, 0.4407, 0.4722, 0.4407, 0.4722, 0.4407, 0.4722, 0.4407, 0.4722, 0.4407, 0.4722, 0.4407, 0.4722, 0.4407, 0.4722, 0.4407, 0.4722, 0.4407, 0.4722, 0.4407, 0.4722, 0.4407, 0.3783, 0.4442, 0.3783, 0.4442, 0.3783, 0.4442, 0.3783, 0.4442, 0.4722, 0.4407, 0.4722, 0.4407, 0.4722, 0.4407, 0.4722, 0.4407, 0.2735, 0.4422, 0.2735, 0.4422, 0.2735, 0.4422, 0.2735, 0.4422, 0.3783, 0.4442, 0.3783, 0.4442, 0.3783, 0.4442, 0.3783, 0.4442, 0.3783, 0.4442, 0.3783, 0.4442, 0.2872, 0.4432, 0.2872, 0.4432, 0.2872, 0.4432, 0.2872, 0.4432, 0.2872, 0.4432, 0.2872, 0.4432, 0.2872, 0.4432, 0.2872, 0.4432, 0.3783, 0.4442, 0.3783, 0.4442, 0.3783, 0.4442, 0.3783, 0.4442, 0.3783, 0.4442, 0.3783, 0.4442, 0.3783, 0.4442, 0.3783, 0.4442, 0.3783, 0.4442, 0.3783, 0.4442, 0.3783, 0.4442, 0.3783, 0.4442, 0.2387, 0.4827, 0.2387, 0.4827, 0.2387, 0.4827, 0.2387, 0.4827, 0.1618, 0.4758, 0.1618, 0.4758, 0.1618, 0.4758, 0.1618, 0.4758, 0.7005, 0.4837, 0.7005, 0.4231, 0.7315, 0.4231, 0.7315, 0.4837, 0.7347, 0.4223, 0.7908, 0.4223, 0.7908, 0.4994, 0.7347, 0.4994, 0.7005, 0.4837, 0.7005, 0.4231, 0.7315, 0.4231, 0.7315, 0.4837, 0.6802, 0.4961, 0.6802, 0.4253, 0.6966, 0.4253, 0.6966, 0.4961, 0.7003, 0.4235, 0.7311, 0.4235, 0.7311, 0.4541, 0.7003, 0.4541, 0.3674, 0.4405, 0.3674, 0.4405, 0.3674, 0.4405, 0.3674, 0.4405, 0.2037, 0.4382, 0.2033, 0.4382, 0.2033, 0.4478, 0.2037, 0.4478, 0.1991, 0.444, 0.1991, 0.444, 0.1991, 0.444, 0.1991, 0.444, 0.2998, 0.4412, 0.2997, 0.4412, 0.2997, 0.4425, 0.2998, 0.4426, 0.1676, 0.4801, 0.1676, 0.4801, 0.1676, 0.4801, 0.1676, 0.4801, 0.2387, 0.4827, 0.2387, 0.4827, 0.2387, 0.4827, 0.2387, 0.4827, 0.1618, 0.4758, 0.1618, 0.4758, 0.1618, 0.4758, 0.1618, 0.4758, 0.3674, 0.4405, 0.3674, 0.4405, 0.3674, 0.4405, 0.3674, 0.4405, 0.4722, 0.4407, 0.4722, 0.4407, 0.4722, 0.4407, 0.4722, 0.4407, 0.4722, 0.4407, 0.4722, 0.4407, 0.4722, 0.4407, 0.4722, 0.4407, 0.4722, 0.4407, 0.4722, 0.4407, 0.4722, 0.4407, 0.4722, 0.4407, 0.4722, 0.4407, 0.4722, 0.4407, 0.4722, 0.4407, 0.2735, 0.4422, 0.2735, 0.4422, 0.2735, 0.4422, 0.2735, 0.4422, 0.4722, 0.4407, 0.4722, 0.4407, 0.4722, 0.4407, 0.4722, 0.4407, 0.4722, 0.4407, 0.4722, 0.4407, 0.4722, 0.4407, 0.4722, 0.4407, 0.4722, 0.4407, 0.4722, 0.4407, 0.4722, 0.4407, 0.4722, 0.4407, 0.4722, 0.4407, 0.4722, 0.4407, 0.1678, 0.4801, 0.1678, 0.4744, 0.1705, 0.4744, 0.1705, 0.4801, 0.2101, 0.4782, 0.1983, 0.4782, 0.1983, 0.4769, 0.2101, 0.4769, 0.1686, 0.4802, 0.1686, 0.4745, 0.1713, 0.4745, 0.1713, 0.4802, 0.2428, 0.4783, 0.2309, 0.4783, 0.2309, 0.4761, 0.2428, 0.4761, 0.4722, 0.4407, 0.4722, 0.4407, 0.4722, 0.4407, 0.4722, 0.4407, 0.4722, 0.4407, 0.4722, 0.4407, 0.4722, 0.4407, 0.4722, 0.4407, 0.4722, 0.4407, 0.4722, 0.4407, 0.4722, 0.4407, 0.4722, 0.4407, 0.4722, 0.4407, 0.4722, 0.4407, 0.04428, 0.1689, 0.04729, 0.1689, 0.04729, 0.1709, 0.04428, 0.1709, 0.2994, 0.1704, 0.2973, 0.1704, 0.2973, 0.1695, 0.2994, 0.1695, 0.4253, 0.4725, 0.4279, 0.4725, 0.4279, 0.4728, 0.4253, 0.4728, 0.3593, 0.1699, 0.3593, 0.1692, 0.361, 0.1692, 0.361, 0.1699, 0.416, 0.4725, 0.416, 0.4732, 0.4134, 0.4732, 0.4134, 0.4725, 0.2246, 0.1685, 0.2271, 0.1685, 0.232, 0.1705, 0.2246, 0.1705, 0.2379, 0.1691, 0.2379, 0.1712, 0.2306, 0.1712, 0.2355, 0.1691, 0.2973, 0.1704, 0.2952, 0.1704, 0.2952, 0.1695, 0.2973, 0.1695, 0.3575, 0.1699, 0.3575, 0.1692, 0.3593, 0.1692, 0.3593, 0.1699, 0.3563, 0.1692, 0.3575, 0.1692, 0.3575, 0.1699, 0.3563, 0.1699, 0.2931, 0.1704, 0.2931, 0.1698, 0.2952, 0.1698, 0.2952, 0.1704, 0.4226, 0.4715, 0.4253, 0.4715, 0.4253, 0.4725, 0.4226, 0.4725, 0.4188, 0.4725, 0.4188, 0.4732, 0.416, 0.4732, 0.416, 0.4725, 0.4253, 0.4715, 0.4279, 0.4715, 0.4279, 0.4725, 0.4253, 0.4725, 0.4214, 0.4725, 0.4214, 0.4732, 0.4188, 0.4732, 0.4188, 0.4725, 0.2952, 0.1698, 0.2931, 0.1698, 0.2931, 0.1692, 0.2952, 0.1692, 0.3599, 0.1692, 0.3599, 0.1686, 0.361, 0.1686, 0.361, 0.1692, 0.2284, 0.1695, 0.2317, 0.1695, 0.2317, 0.1695, 0.2284, 0.1695, 0.2317, 0.1703, 0.2284, 0.1703, 0.2284, 0.1703, 0.2317, 0.1703, 0.2284, 0.1703, 0.2284, 0.1703, 0.2284, 0.1702, 0.2284, 0.1701, 0.2284, 0.17, 0.2284, 0.1698, 0.2284, 0.1697, 0.2284, 0.1696, 0.2284, 0.1695, 0.2284, 0.1695, 0.1681, 0.7439, 0.1204, 0.7439, 0.1204, 0.7437, 0.1681, 0.7437, 0.1681, 0.7437, 0.1681, 0.7439, 0.1204, 0.7439, 0.1204, 0.7437, 0.09652, 0.7402, 0.09652, 0.7757, 0.1204, 0.7757, 0.1204, 0.7402, 0.1681, 0.7402, 0.1681, 0.7757, 0.192, 0.7757, 0.192, 0.7402, 0.4722, 0.4407, 0.4722, 0.4407, 0.4722, 0.4407, 0.4722, 0.4407, 0.4722, 0.4407, 0.4722, 0.4407, 0.1681, 0.7402, 0.1681, 0.7757, 0.192, 0.7757, 0.192, 0.7402, 0.1204, 0.7439, 0.1204, 0.7437, 0.1681, 0.7437, 0.1681, 0.7439, 0.09652, 0.7402, 0.09652, 0.7757, 0.1204, 0.7757, 0.1204, 0.7402, 0.09652, 0.7402, 0.09652, 0.7757, 0.1204, 0.7757, 0.1204, 0.7402, 0.1681, 0.7402, 0.1681, 0.7757, 0.192, 0.7757, 0.192, 0.7402, 0.1502, 0.7421, 0.1502, 0.7417, 0.1528, 0.7417, 0.1528, 0.7421, 0.1497, 0.7421, 0.1497, 0.7417, 0.1502, 0.7417, 0.1502, 0.7421, 0.1471, 0.7421, 0.1471, 0.7417, 0.1497, 0.7417, 0.1497, 0.7421, 0.4722, 0.4407, 0.4722, 0.4407, 0.4722, 0.4407, 0.4722, 0.4407, 0.1428, 0.7421, 0.1428, 0.7417, 0.1454, 0.7417, 0.1454, 0.7421, 0.1422, 0.7421, 0.1422, 0.7417, 0.1428, 0.7417, 0.1428, 0.7421, 0.1397, 0.7417, 0.1422, 0.7417, 0.1422, 0.7421, 0.1397, 0.7421, 0.4722, 0.4407, 0.4722, 0.4407, 0.4722, 0.4407, 0.4722, 0.4407, 0.1354, 0.7417, 0.138, 0.7417, 0.138, 0.7421, 0.1354, 0.7421, 0.1348, 0.7417, 0.1354, 0.7417, 0.1354, 0.7421, 0.1348, 0.7421, 0.1322, 0.7417, 0.1348, 0.7417, 0.1348, 0.7421, 0.1322, 0.7421, 0.1204, 0.8467, 0.09652, 0.8467, 0.09652, 0.8822, 0.1204, 0.8822, 0.1681, 0.7434, 0.1204, 0.7434, 0.1204, 0.7433, 0.1681, 0.7433, 0.192, 0.8467, 0.1681, 0.8467, 0.1681, 0.8822, 0.192, 0.8822, 0.4722, 0.4407, 0.4722, 0.4407, 0.4722, 0.4407, 0.4722, 0.4407, 0.1204, 0.8467, 0.09652, 0.8467, 0.09652, 0.8822, 0.1204, 0.8822, 0.1204, 0.7433, 0.1681, 0.7433, 0.1681, 0.7434, 0.1204, 0.7434, 0.192, 0.8467, 0.1681, 0.8467, 0.1681, 0.8822, 0.192, 0.8822, 0.4722, 0.4407, 0.4722, 0.4407, 0.4722, 0.4407, 0.4722, 0.4407, 0.1204, 0.8467, 0.09652, 0.8467, 0.09652, 0.8822, 0.1204, 0.8822, 0.1681, 0.7434, 0.1204, 0.7434, 0.1204, 0.7433, 0.1681, 0.7433, 0.192, 0.8467, 0.1681, 0.8467, 0.1681, 0.8822, 0.192, 0.8822, 0.04428, 0.1689, 0.04729, 0.1689, 0.04729, 0.1709, 0.04428, 0.1709, 0.2994, 0.1704, 0.2973, 0.1704, 0.2973, 0.1695, 0.2994, 0.1695, 0.4253, 0.4725, 0.4279, 0.4725, 0.4279, 0.4728, 0.4253, 0.4728, 0.3593, 0.1699, 0.3593, 0.1692, 0.361, 0.1692, 0.361, 0.1699, 0.416, 0.4725, 0.416, 0.4732, 0.4134, 0.4732, 0.4134, 0.4725, 0.2246, 0.1685, 0.2271, 0.1685, 0.232, 0.1705, 0.2246, 0.1705, 0.2379, 0.1691, 0.2379, 0.1712, 0.2306, 0.1712, 0.2355, 0.1691, 0.2973, 0.1704, 0.2952, 0.1704, 0.2952, 0.1695, 0.2973, 0.1695, 0.3575, 0.1699, 0.3575, 0.1692, 0.3593, 0.1692, 0.3593, 0.1699, 0.3563, 0.1692, 0.3575, 0.1692, 0.3575, 0.1699, 0.3563, 0.1699, 0.2931, 0.1704, 0.2931, 0.1698, 0.2952, 0.1698, 0.2952, 0.1704, 0.4226, 0.4715, 0.4253, 0.4715, 0.4253, 0.4725, 0.4226, 0.4725, 0.4188, 0.4725, 0.4188, 0.4732, 0.416, 0.4732, 0.416, 0.4725, 0.2284, 0.1695, 0.2317, 0.1695, 0.2317, 0.1695, 0.2284, 0.1695, 0.2317, 0.1703, 0.2284, 0.1702, 0.2284, 0.1703, 0.2317, 0.1703, 0.2284, 0.1703, 0.2284, 0.1702, 0.2284, 0.17, 0.2284, 0.1698, 0.2284, 0.1697, 0.2284, 0.1696, 0.2284, 0.1695, 0.2284, 0.1695, 0.04428, 0.1689, 0.04729, 0.1689, 0.04729, 0.1709, 0.04428, 0.1709, 0.2994, 0.1704, 0.2973, 0.1704, 0.2973, 0.1695, 0.2994, 0.1695, 0.4253, 0.4725, 0.4279, 0.4725, 0.4279, 0.4728, 0.4253, 0.4728, 0.3593, 0.1699, 0.3593, 0.1692, 0.361, 0.1692, 0.361, 0.1699, 0.416, 0.4725, 0.416, 0.4732, 0.4134, 0.4732, 0.4134, 0.4725, 0.2246, 0.1685, 0.2271, 0.1685, 0.232, 0.1705, 0.2246, 0.1705, 0.2379, 0.1691, 0.2379, 0.1712, 0.2306, 0.1712, 0.2355, 0.1691, 0.2973, 0.1704, 0.2952, 0.1704, 0.2952, 0.1695, 0.2973, 0.1695, 0.3575, 0.1699, 0.3575, 0.1692, 0.3593, 0.1692, 0.3593, 0.1699, 0.3563, 0.1692, 0.3575, 0.1692, 0.3575, 0.1699, 0.3563, 0.1699, 0.2931, 0.1704, 0.2931, 0.1698, 0.2952, 0.1698, 0.2952, 0.1704, 0.4226, 0.4715, 0.4253, 0.4715, 0.4253, 0.4725, 0.4226, 0.4725, 0.4188, 0.4725, 0.4188, 0.4732, 0.416, 0.4732, 0.416, 0.4725, 0.2284, 0.1695, 0.2317, 0.1695, 0.2317, 0.1695, 0.2284, 0.1695, 0.2317, 0.1703, 0.2284, 0.1702, 0.2284, 0.1703, 0.2317, 0.1703, 0.2284, 0.1703, 0.2284, 0.1702, 0.2284, 0.17, 0.2284, 0.1698, 0.2284, 0.1697, 0.2284, 0.1696, 0.2284, 0.1695, 0.2284, 0.1695, 0.04428, 0.1689, 0.04729, 0.1689, 0.04729, 0.1709, 0.04428, 0.1709, 0.2994, 0.1704, 0.2973, 0.1704, 0.2973, 0.1695, 0.2994, 0.1695, 0.4253, 0.4725, 0.4279, 0.4725, 0.4279, 0.4728, 0.4253, 0.4728, 0.3593, 0.1699, 0.3593, 0.1692, 0.361, 0.1692, 0.361, 0.1699, 0.416, 0.4725, 0.416, 0.4732, 0.4134, 0.4732, 0.4134, 0.4725, 0.2246, 0.1685, 0.2271, 0.1685, 0.232, 0.1705, 0.2246, 0.1705, 0.2379, 0.1691, 0.2379, 0.1712, 0.2306, 0.1712, 0.2355, 0.1691, 0.2973, 0.1704, 0.2952, 0.1704, 0.2952, 0.1695, 0.2973, 0.1695, 0.3575, 0.1699, 0.3575, 0.1692, 0.3593, 0.1692, 0.3593, 0.1699, 0.3563, 0.1692, 0.3575, 0.1692, 0.3575, 0.1699, 0.3563, 0.1699, 0.2931, 0.1704, 0.2931, 0.1698, 0.2952, 0.1698, 0.2952, 0.1704, 0.4226, 0.4715, 0.4253, 0.4715, 0.4253, 0.4725, 0.4226, 0.4725, 0.4188, 0.4725, 0.4188, 0.4732, 0.416, 0.4732, 0.416, 0.4725, 0.2284, 0.1695, 0.2317, 0.1695, 0.2317, 0.1695, 0.2284, 0.1695, 0.2317, 0.1703, 0.2284, 0.1702, 0.2284, 0.1703, 0.2317, 0.1703, 0.2284, 0.1703, 0.2284, 0.1702, 0.2284, 0.17, 0.2284, 0.1698, 0.2284, 0.1697, 0.2284, 0.1696, 0.2284, 0.1695, 0.2284, 0.1695, 0.3529, 0.437, 0.3633, 0.437, 0.3633, 0.4474, 0.3529, 0.4474, 0.2289, 0.4374, 0.2393, 0.4374, 0.2393, 0.4478, 0.2289, 0.4478, 0.01214, 0.4382, 0.02254, 0.4382, 0.02254, 0.4486, 0.01214, 0.4486, 0.1034, 0.4367, 0.1138, 0.4367, 0.1138, 0.4471, 0.1034, 0.4471, 0.1055, 0.4376, 0.1159, 0.4376, 0.1159, 0.448, 0.1055, 0.448, 0.3529, 0.437, 0.3633, 0.437, 0.3633, 0.4474, 0.3529, 0.4474, 0.2289, 0.4374, 0.2393, 0.4374, 0.2393, 0.4478, 0.2289, 0.4478, 0.01214, 0.4382, 0.02254, 0.4382, 0.02254, 0.4486, 0.01214, 0.4486, 0.1034, 0.4367, 0.1138, 0.4367, 0.1138, 0.4471, 0.1034, 0.4471, 0.1055, 0.4376, 0.1159, 0.4376, 0.1159, 0.448, 0.1055, 0.448, 0.3529, 0.437, 0.3633, 0.437, 0.3633, 0.4474, 0.3529, 0.4474, 0.2289, 0.4374, 0.2393, 0.4374, 0.2393, 0.4478, 0.2289, 0.4478, 0.01214, 0.4382, 0.02254, 0.4382, 0.02254, 0.4486, 0.01214, 0.4486, 0.1034, 0.4367, 0.1138, 0.4367, 0.1138, 0.4471, 0.1034, 0.4471, 0.1055, 0.4376, 0.1159, 0.4376, 0.1159, 0.448, 0.1055, 0.448, 0.918, 0.68, 0.6903, 0.68, 0.6903, 0.6292, 0.918, 0.6292, 0.08551, 0.1694, 0.08551, 0.1697, 0.08536, 0.1697, 0.08536, 0.1694, 0.08493, 0.1711, 0.08493, 0.1694, 0.08509, 0.1694, 0.08509, 0.1711, 0.08559, 0.1697, 0.08559, 0.1694, 0.08574, 0.1694, 0.08574, 0.1697, 0.1139, 0.1708, 0.1113, 0.1708, 0.1113, 0.1683, 0.1139, 0.1683, 0.1125, 0.1105, 0.1073, 0.1105, 0.1073, 0.1053, 0.1125, 0.1053, 0.119, 0.2645, 0.1111, 0.2645, 0.1111, 0.2642, 0.119, 0.2642, 0.2118, 0.2728, 0.1965, 0.2593, 0.2118, 0.2593, 0.1105, 0.2652, 0.1184, 0.2652, 0.1184, 0.2655, 0.1105, 0.2655, 0.07767, 0.2631, 0.07902, 0.2631, 0.07902, 0.2675, 0.07767, 0.2675, 0.07903, 0.2676, 0.07768, 0.2676, 0.07768, 0.2632, 0.07903, 0.2632, 0.1342, 0.4793, 0.1342, 0.4786, 0.1347, 0.4786, 0.1347, 0.4793, 0.1088, 0.4784, 0.1122, 0.4803, 0.1096, 0.4791, 0.1088, 0.4791, 0.1122, 0.4803, 0.1122, 0.4803, 0.1088, 0.4791, 0.1096, 0.4791, 0.1122, 0.4803, 0.1096, 0.4784, 0.1096, 0.4791, 0.1088, 0.4791, 0.1965, 0.2728, 0.1965, 0.2593, 0.2118, 0.2728, 0.1407, 0.4773, 0.1407, 0.4784, 0.1404, 0.4784, 0.1404, 0.4773, 0.1122, 0.481, 0.1122, 0.481, 0.1122, 0.4803, 0.1122, 0.4803, 0.1401, 0.4784, 0.1401, 0.4773, 0.1404, 0.4773, 0.1404, 0.4784, 0.1109, 0.4804, 0.1109, 0.4804, 0.1109, 0.4811, 0.1109, 0.4811, 0.2428, 0.4801, 0.2309, 0.4801, 0.2309, 0.4795, 0.2428, 0.4795, 0.2428, 0.4795, 0.2309, 0.4795, 0.2309, 0.4783, 0.2428, 0.4783, 0.3244, 0.1964, 0.3279, 0.1964, 0.3279, 0.2045, 0.3244, 0.2045, 0.3168, 0.1959, 0.3203, 0.1959, 0.3203, 0.204, 0.3168, 0.204, 0.3959, 0.194, 0.3959, 0.2021, 0.3918, 0.2021, 0.3918, 0.194, 0.3294, 0.1932, 0.3294, 0.2011, 0.3259, 0.2011, 0.3259, 0.1932, 0.3841, 0.1969, 0.3882, 0.1969, 0.3882, 0.2048, 0.3841, 0.2048, 0.3218, 0.1927, 0.3218, 0.2006, 0.3183, 0.2006, 0.3183, 0.1927, 0.3293, 0.2036, 0.3259, 0.2036, 0.3259, 0.2011, 0.3294, 0.2011, 0.3882, 0.1969, 0.3841, 0.1969, 0.3843, 0.1943, 0.388, 0.1943, 0.3183, 0.2006, 0.3218, 0.2006, 0.3218, 0.2031, 0.3185, 0.2031, 0.4367, 0.4782, 0.4408, 0.4782, 0.4408, 0.4817, 0.4367, 0.4817, 0.4838, 0.4793, 0.478, 0.4793, 0.478, 0.4743, 0.4838, 0.4743, 0.9202, 0.4796, 0.9202, 0.3352, 0.9247, 0.3352, 0.9247, 0.4796, 0.9153, 0.3352, 0.9202, 0.3352, 0.9202, 0.4796, 0.9153, 0.4796, 0.9108, 0.4796, 0.9108, 0.3352, 0.9153, 0.3352, 0.9153, 0.4796, 0.317, 0.1933, 0.3203, 0.1933, 0.3203, 0.1959, 0.3168, 0.1959, 0.3956, 0.2046, 0.392, 0.2046, 0.3918, 0.2021, 0.3959, 0.2021, 0.3244, 0.1964, 0.3244, 0.1939, 0.3278, 0.1939, 0.3279, 0.1964, 0.4408, 0.4742, 0.4367, 0.4742, 0.4375, 0.4735, 0.44, 0.4735, 0.4367, 0.4742, 0.4367, 0.4706, 0.4375, 0.4713, 0.4375, 0.4735, 0.4367, 0.4706, 0.4408, 0.4706, 0.44, 0.4713, 0.4375, 0.4713, 0.4408, 0.4706, 0.4408, 0.4742, 0.44, 0.4735, 0.44, 0.4713, 0.2359, 0.4692, 0.2333, 0.4692, 0.2333, 0.4676, 0.2359, 0.4676, 0.2333, 0.4678, 0.2356, 0.4678, 0.2356, 0.4694, 0.2333, 0.4694, 0.2368, 0.4826, 0.2394, 0.4826, 0.2394, 0.4842, 0.2368, 0.4842, 0.2314, 0.4768, 0.2336, 0.4768, 0.2336, 0.4784, 0.2314, 0.4784, 0.44, 0.4788, 0.4375, 0.4788, 0.4359, 0.4775, 0.4416, 0.4775, 0.4375, 0.4788, 0.4375, 0.4811, 0.4359, 0.4824, 0.4359, 0.4775, 0.4375, 0.4811, 0.44, 0.4811, 0.4416, 0.4824, 0.4359, 0.4824, 0.44, 0.4811, 0.44, 0.4788, 0.4416, 0.4775, 0.4416, 0.4824, 0.4542, 0.4809, 0.4501, 0.4809, 0.4501, 0.4713, 0.4542, 0.4713, 0.3853, 0.4788, 0.3888, 0.4788, 0.3888, 0.4884, 0.3853, 0.4884, 0.3953, 0.4802, 0.3988, 0.4802, 0.3988, 0.4898, 0.3953, 0.4898, 0.1755, 0.4817, 0.1668, 0.4817, 0.1668, 0.4713, 0.1755, 0.4713, 0.1768, 0.4825, 0.1682, 0.4825, 0.1682, 0.472, 0.1768, 0.472])
me_mesh.materials.append(mat_lambert1)
me_mesh.update()
me_mesh.normals_split_custom_set([tuple(v) for v in zip(*[iter([-1.0, 0.0, 0.0, -1.0, 0.0, 0.0, -1.0, 0.0, 0.0, -1.0, 0.0, 0.0, 0.0, 1.0, 0.0, 0.0, 1.0, 0.0, 0.0, 1.0, 0.0, 0.0, 1.0, 0.0, 1.0, 0.0, 0.0, 1.0, 0.0, 0.0, 1.0, 0.0, 0.0, 1.0, 0.0, 0.0, 0.0, -1.0, 0.0, 0.0, -1.0, 0.0, 0.0, -1.0, 0.0, 0.0, -1.0, 0.0, 0.0, 0.0, 1.0, 0.0, 0.0, 1.0, 0.0, 0.0, 1.0, 0.0, 0.0, 1.0, 4.594e-07, 0.0, -1.0, 4.949e-08, 0.0, -1.0, 1.378e-07, 0.0, -1.0, 5.228e-07, 0.0, -1.0, 0.0, 0.0, -1.0, 4.588e-07, 0.0, -1.0, 4.588e-07, 0.0, -1.0, 0.0, 0.0, -1.0, -2.1e-07, 0.0, -1.0, 0.0, 0.0, -1.0, 0.0, 0.0, -1.0, -1.57e-07, 0.0, -1.0, -4.52e-07, 0.0, -1.0, 3.613e-08, 0.0, -1.0, 4.949e-08, 0.0, -1.0, 4.594e-07, 0.0, -1.0, 3.613e-08, 0.0, -1.0, 9.438e-09, 0.0, -1.0, 1.378e-07, 0.0, -1.0, 4.949e-08, 0.0, -1.0, 9.438e-09, 0.0, -1.0, -4.603e-07, 0.0, -1.0, 5.228e-07, 0.0, -1.0, 1.378e-07, 0.0, -1.0, -4.603e-07, 0.0, -1.0, -4.52e-07, 0.0, -1.0, 4.594e-07, 0.0, -1.0, 5.228e-07, 0.0, -1.0, 0.0, 0.0, -1.0, 2.323e-08, 0.0, -1.0, 4.588e-07, 0.0, -1.0, 0.0, 0.0, -1.0, 2.323e-08, 0.0, -1.0, 2.323e-08, 0.0, -1.0, 4.588e-07, 0.0, -1.0, 4.588e-07, 0.0, -1.0, 2.323e-08, 0.0, -1.0, 0.0, 0.0, -1.0, 0.0, 0.0, -1.0, 4.588e-07, 0.0, -1.0, 0.0, 0.0, -1.0, 0.0, 0.0, -1.0, 0.0, 0.0, -1.0, 0.0, 0.0, -1.0, -1.57e-07, 0.0, -1.0, 5.89e-08, 0.0, -1.0, 3.613e-08, 0.0, -1.0, -4.52e-07, 0.0, -1.0, 0.0, 0.0, -1.0, 0.0, 0.0, -1.0, -8.825e-08, 0.0, -1.0, 9.438e-09, 0.0, -1.0, 3.613e-08, 0.0, -1.0, -8.825e-08, 0.0, -1.0, -2.1e-07, 0.0, -1.0, -4.603e-07, 0.0, -1.0, 9.438e-09, 0.0, -1.0, -2.1e-07, 0.0, -1.0, -1.57e-07, 0.0, -1.0, -4.52e-07, 0.0, -1.0, -4.603e-07, 0.0, -1.0, 0.0, 0.0, -1.0, 0.0, 0.0, -1.0, 2.323e-08, 0.0, -1.0, 0.0, 0.0, -1.0, 0.0, 0.0, -1.0, 0.0, 0.0, -1.0, 2.323e-08, 0.0, -1.0, 2.323e-08, 0.0, -1.0, 0.0, 0.0, -1.0, 0.0, 0.0, -1.0, 0.0, 0.0, -1.0, 2.323e-08, 0.0, -1.0, 0.0, 0.0, -1.0, 0.0, 0.0, -1.0, 0.0, 0.0, -1.0, 0.0, 0.0, -1.0, 0.0, 0.0, -1.0, 1.367e-06, -1.63e-06, 1.0, 2.463e-06, -2.348e-06, 1.0, 1.394e-06, -2.928e-07, 1.0, 1.367e-06, -1.63e-06, 1.0, 2.257e-06, 1.974e-06, 1.0, 3.882e-06, 1.265e-07, 1.0, 4.357e-06, -1.942e-07, 1.0, 3.285e-06, 9.747e-07, 1.0, -1.0, 0.0, 0.0, -1.0, 0.0, 0.0, -1.0, 0.0, 0.0, -1.0, 0.0, 0.0, 1.0, -2.23e-08, 0.0, 1.0, -8.922e-08, 0.0, 1.0, -8.922e-08, 0.0, 1.0, -2.23e-08, 0.0, 1.0, 4.462e-08, 0.0, 1.0, -2.23e-08, 0.0, 1.0, -2.23e-08, 0.0, 1.0, 4.462e-08, 0.0, -1.0, 0.0, 0.0, -1.0, 0.0, 0.0, -1.0, 0.0, 0.0, -1.0, 0.0, 0.0, -6.666e-08, -1.0, 0.0, -6.666e-08, -1.0, 0.0, -6.666e-08, -1.0, 0.0, -6.666e-08, -1.0, 0.0, 3.214e-07, 1.395e-06, 1.0, 1.394e-06, -2.928e-07, 1.0, 3.882e-06, 1.265e-07, 1.0, 2.257e-06, 1.974e-06, 1.0, 1.394e-06, -2.928e-07, 1.0, 2.463e-06, -2.348e-06, 1.0, 4.357e-06, -1.942e-07, 1.0, 3.882e-06, 1.265e-07, 1.0, 2.463e-06, -2.348e-06, 1.0, 2.486e-07, 0.0, 1.0, 3.285e-06, 9.747e-07, 1.0, 4.357e-06, -1.942e-07, 1.0, 2.486e-07, 0.0, 1.0, 3.214e-07, 1.395e-06, 1.0, 2.257e-06, 1.974e-06, 1.0, 3.285e-06, 9.747e-07, 1.0, 0.0, 1.0, 0.0, 0.0, 1.0, 0.0, 0.0, 1.0, 0.0, 0.0, 1.0, 0.0, -1.0, 0.0, 0.0, -1.0, 0.0, 0.0, -1.0, 0.0, 0.0, -1.0, 0.0, 0.0, 1.0, 0.0, 0.0, 1.0, 0.0, 0.0, 1.0, 0.0, 0.0, 1.0, 0.0, 0.0, 0.0, 0.0, 1.0, 0.0, 0.0, 1.0, 0.0, 0.0, 1.0, 0.0, 0.0, 1.0, 0.0, -1.0, 0.0, 0.0, -1.0, 0.0, 0.0, -1.0, 0.0, 0.0, -1.0, 0.0, -1.0, 8.354e-06, -8.95e-06, -1.0, 8.354e-06, -8.95e-06, -1.0, 3.068e-06, -8.95e-06, -1.0, 3.068e-06, -8.95e-06, 1.0, 0.0, 0.0, 1.0, 0.0, 0.0, 1.0, 0.0, 0.0, 1.0, 0.0, 0.0, -2.477e-08, 0.0, -1.0, -2.406e-08, 0.0, -1.0, 0.0, 0.0, -1.0, 0.0, 0.0, -1.0, -3.487e-08, 0.0, -1.0, 0.0, 0.0, -1.0, 5.579e-08, 0.0, -1.0, -2.187e-08, 0.0, -1.0, 1.0, -2.816e-05, 0.0, 1.0, -2.816e-05, 0.0, 1.0, -5.324e-06, 0.0, 1.0, -5.324e-06, 0.0, 0.0, 1.0, 0.0, 0.0, 1.0, 0.0, 0.0, 1.0, 0.0, 0.0, 1.0, 0.0, 0.0, 0.0, -1.0, 0.0, 0.0, -1.0, 0.0, 0.0, -1.0, 0.0, 0.0, -1.0, 0.0, 0.0, 1.0, 0.0, 0.0, 1.0, 0.0, 0.0, 1.0, 0.0, 0.0, 1.0, 1.0, 0.0, 0.0, 1.0, 0.0, 0.0, 1.0, 0.0, 0.0, 1.0, 0.0, 0.0, 0.0, -1.0, 0.0, 0.0, -1.0, 0.0, 0.0, -1.0, 0.0, 0.0, -1.0, 0.0, 0.0, 1.0, 0.0, 0.0, 1.0, 5.506e-07, 0.0, 1.0, 5.506e-07, 0.0, 1.0, 0.0, 1.0, 0.0, 0.0, 1.0, 0.0, 0.0, 1.0, 0.0, 0.0, 1.0, 0.0, 0.0, 0.0, 1.0, 5.506e-07, 0.0, 1.0, 1.717e-06, 0.0, 1.0, 1.717e-06, 0.0, 1.0, 5.506e-07, 0.0, 1.0, -1.717e-06, 0.0, 1.0, -1.101e-06, 0.0, 1.0, -1.101e-06, 0.0, 1.0, -1.717e-06, 0.0, 1.0, -1.101e-06, 0.0, 1.0, 5.506e-07, 0.0, 1.0, 1.717e-06, 0.0, 1.0, -1.717e-06, 0.0, 0.0, 1.0, 0.0, 0.0, 1.0, 0.0, 0.0, 1.0, 0.0, 0.0, 1.0, 0.0, 0.0, -1.0, 0.0, 0.0, -1.0, 0.0, 0.0, -1.0, 0.0, 0.0, -1.0, -1.0, 0.0, 0.0, -1.0, 0.0, 0.0, -1.0, 0.0, 0.0, -1.0, 0.0, 0.0, -2.81e-08, 0.0, 1.0, 1.363e-08, 0.0, 1.0, 1.363e-08, 0.0, 1.0, 2.727e-08, 0.0, 1.0, 2.727e-08, 0.0, 1.0, 2.727e-08, 0.0, 1.0, 2.727e-08, 0.0, 1.0, -2.811e-08, 0.0, 1.0, 0.0, 1.0, 4.74e-08, 0.0, 1.0, 6.937e-08, 0.0, 1.0, 7.629e-08, 0.0, 1.0, 4.74e-08, 0.0, 1.0, 0.0, 0.0, 1.0, 0.0, 0.0, 1.0, 0.0, 0.0, 1.0, 0.0, 0.0, 1.0, 6.937e-08, 0.0, 1.0, 0.0, 0.0, 1.0, 0.0, 0.0, 1.0, 7.629e-08, 0.0, 1.0, 0.0, 0.0, 1.0, 0.0, 0.0, 1.0, 0.0, 0.0, 1.0, 0.0, 0.0, 0.0, -1.0, 0.0, 0.0, -1.0, 0.0, 0.0, -1.0, 0.0, 0.0, -1.0, 0.0, 0.0, -1.0, 0.0, 0.0, -1.0, 0.0, 0.0, -1.0, 0.0, 0.0, -1.0, 1.0, 0.0, 0.0, 1.0, 0.0, 0.0, 1.0, 0.0, 0.0, 1.0, 0.0, 0.0, 0.0, 0.0, 1.0, 0.0, 0.0, 1.0, 0.0, 0.0, 1.0, 0.0, 0.0, 1.0, 1.0, 0.0, 0.0, 1.0, 0.0, 0.0, 1.0, -5.324e-06, 0.0, 1.0, -5.324e-06, 0.0, 0.0, 0.0, 1.0, 1.363e-08, 0.0, 1.0, 1.363e-08, 0.0, 1.0, 0.0, 0.0, 1.0, -3.36e-08, 0.0, -1.0, -2.187e-08, 0.0, -1.0, -4.072e-08, 0.0, -1.0, 0.0, 0.0, -1.0, 4.325e-08, 0.0, -1.0, -2.477e-08, 0.0, -1.0, -4.954e-08, 0.0, -1.0, -3.487e-08, 0.0, -1.0, -2.406e-08, 0.0, -1.0, -3.487e-08, 0.0, -1.0, -2.187e-08, 0.0, -1.0, 0.0, 0.0, -1.0, -2.406e-08, 0.0, -1.0, -2.187e-08, 0.0, -1.0, 0.0, 0.0, -1.0, 0.0, 0.0, -1.0, 0.0, 0.0, -1.0, 0.0, 0.0, -1.0, 0.0, 0.0, -1.0, -2.477e-08, 0.0, -1.0, 0.0, 0.0, -1.0, 0.0, 0.0, -1.0, 0.0, 0.0, -1.0, 0.0, 0.0, -1.0, 5.579e-08, 0.0, -1.0, 1.0, -4.567e-05, 0.0, 1.0, -2.816e-05, 0.0, 1.0, -2.816e-05, 0.0, 1.0, -4.567e-05, 0.0, 0.0, 0.0, -1.0, 0.0, 0.0, -1.0, 0.0, 0.0, -1.0, 0.0, 0.0, -1.0, -4.954e-08, 0.0, -1.0, -2.477e-08, 0.0, -1.0, -1.0, 1.364e-05, -8.95e-06, -1.0, 8.354e-06, -8.95e-06, -1.0, 8.354e-06, -8.95e-06, -1.0, 1.364e-05, -8.95e-06, 1.0, 0.0, 0.0, 1.0, 0.0, 0.0, 1.0, 0.0, 0.0, 1.0, 0.0, 0.0, 0.0, 0.0, -1.0, 0.0, 0.0, -1.0, 0.0, 0.0, -1.0, 0.0, 0.0, -1.0, -8.348e-08, 0.0, 1.0, -2.81e-08, 0.0, 1.0, -2.811e-08, 0.0, 1.0, -8.348e-08, 0.0, 1.0, 4.401e-07, 0.0, 1.0, 4.401e-07, 0.0, 1.0, 4.401e-07, 0.0, 1.0, 4.401e-07, 0.0, 1.0, -1.893e-07, 1.0, 9.979e-07, -1.893e-07, 1.0, 9.979e-07, -9.233e-08, 1.0, 4.868e-07, -1.015e-07, 1.0, 5.353e-07, 0.0, 0.0, 1.0, 0.0, 0.0, 1.0, 0.0, 0.0, 1.0, 0.0, 0.0, 1.0, -1.0, 0.0, 0.0, -1.0, 0.0, 0.0, -1.0, 0.0, 0.0, -1.0, 0.0, 0.0, 0.0, 0.0, -1.0, 0.0, 0.0, -1.0, 0.0, 0.0, -1.0, 0.0, 0.0, -1.0, 1.0, 0.0, 0.0, 1.0, 0.0, 0.0, 1.0, 0.0, 0.0, 1.0, 0.0, 0.0, 0.0, 1.0, 0.0, 0.0, 1.0, 0.0, 0.0, 1.0, 0.0, 0.0, 1.0, 0.0, 0.0, 0.0, 1.0, 0.0, 0.0, 1.0, 0.0, 0.0, 1.0, 0.0, 0.0, 1.0, -1.0, -1.645e-05, -1.087e-06, -1.0, -1.057e-05, -2.173e-06, -1.0, -1.057e-05, -2.173e-06, -1.0, -1.645e-05, -1.087e-06, -1.0, -5.404e-06, -1.087e-06, -1.0, 0.0, 0.0, -1.0, 0.0, 0.0, -1.0, -3.603e-06, -7.244e-07, -1.0, 0.0, 0.0, -1.0, 0.0, 0.0, -1.0, 0.0, 0.0, -1.0, -3.603e-06, -7.244e-07, 0.0, 1.0, -1.101e-06, 0.0, 1.0, -1.717e-06, 0.0, 1.0, 1.717e-06, 0.0, 1.0, 5.506e-07, 1.0, 0.0, 0.0, 1.0, 0.0, 0.0, 1.0, 0.0, 0.0, 1.0, 0.0, 0.0, 0.0, 1.0, 0.0, 0.0, 1.0, 0.0, -1.015e-07, 1.0, 5.353e-07, -9.233e-08, 1.0, 4.868e-07, -1.0, 0.0, 0.0, -1.0, 0.0, 0.0, -1.0, 0.0, 0.0, -1.0, 0.0, 0.0, -1.0, -3.603e-06, -7.244e-07, -1.0, -1.057e-05, -2.173e-06, -1.0, -1.057e-05, -2.173e-06, -1.0, -5.404e-06, -1.087e-06, -1.093e-07, 0.0, -1.0, -3.762e-08, 0.0, -1.0, -2.187e-08, 0.0, -1.0, -3.36e-08, 0.0, -1.0, -4.453e-08, 0.0, -1.0, -1.222e-07, 0.0, -1.0, -1.338e-08, 0.0, -1.0, -5.663e-08, 0.0, -1.0, -6.757e-08, 0.0, -1.0, -2.431e-08, 0.0, -1.0, 0.0, 0.0, -1.0, 4.325e-08, 0.0, -1.0, -2.431e-08, 0.0, -1.0, 5.579e-08, 0.0, -1.0, 3.591e-07, 0.0, -1.0, -1.0, -2.258e-05, 0.0, -1.0, -2.258e-05, 0.0, -1.0, -1.645e-05, -1.087e-06, -1.0, -1.645e-05, -1.087e-06, 3.705e-07, 0.0, -1.0, 3.958e-07, 0.0, -1.0, 3.87e-07, 0.0, -1.0, 3.591e-07, 0.0, -1.0, 5.579e-08, 0.0, -1.0, 1.153e-07, 0.0, -1.0, -4.072e-08, 0.0, -1.0, 2.538e-09, 0.0, -1.0, 1.347e-08, 0.0, -1.0, -2.978e-08, 0.0, -1.0, -4.072e-08, 0.0, -1.0, -2.187e-08, 0.0, -1.0, 5.579e-08, 0.0, -1.0, 2.538e-09, 0.0, -1.0, 1.0, 0.0, 0.0, 1.0, 0.0, 0.0, 1.0, 0.0, 0.0, 1.0, 0.0, 0.0, 0.0, 0.0, -1.0, 0.0, 0.0, -1.0, 0.0, 0.0, -1.0, 0.0, 0.0, -1.0, -1.0, 0.0, 0.0, -1.0, 0.0, 0.0, -1.0, 0.0, 0.0, -1.0, 0.0, 0.0, 0.0, 1.0, 4.74e-08, 0.0, 1.0, 0.0, 0.0, 1.0, 0.0, 0.0, 1.0, 0.0, -4.899e-09, 0.0, -1.0, 4.648e-08, 0.0, -1.0, 8.973e-08, 0.0, -1.0, -1.447e-08, 0.0, -1.0, -5.773e-08, 0.0, -1.0, 9.062e-09, 0.0, -1.0, 5.231e-08, 0.0, -1.0, 3.705e-07, 0.0, -1.0, 1.153e-07, 0.0, -1.0, -3.762e-08, 0.0, -1.0, -1.093e-07, 0.0, -1.0, 9.062e-09, 0.0, -1.0, 5.231e-08, 0.0, -1.0, 3.835e-08, 0.0, -1.0, 0.0, -1.0, 3.4e-07, 0.0, -1.0, 0.0, 0.0, -1.0, 0.0, 0.0, -1.0, 3.4e-07, 0.0, 0.0, -1.0, 0.0, 0.0, -1.0, 0.0, 0.0, -1.0, 0.0, 0.0, -1.0, 0.0, 0.0, -1.0, 0.0, 0.0, -1.0, 0.0, 0.0, -1.0, 0.0, 0.0, -1.0, -1.937e-07, 0.9123, -0.4095, -1.937e-07, 0.9123, -0.4095, 0.0, 0.9123, -0.4095, 0.0, 0.9123, -0.4095, 0.0, 0.9123, -0.4095, 0.0, 0.9123, -0.4095, 0.0, 0.9123, -0.4095, 0.0, 0.9123, -0.4095, 1.0, 0.0, 0.0, 1.0, 0.0, 0.0, 1.0, 0.0, 0.0, 1.0, 0.0, 0.0, -1.0, 0.0, 0.0, -1.0, 0.0, 0.0, -1.0, 0.0, 0.0, -1.0, 0.0, 0.0, 0.0, 0.0, -1.0, 0.0, 0.0, -1.0, 0.0, 0.0, -1.0, 0.0, 0.0, -1.0, 0.0, 0.9123, -0.4095, 0.0, 0.9123, -0.4095, -1.937e-07, 0.9123, -0.4095, -1.937e-07, 0.9123, -0.4095, 0.0, 0.9123, -0.4095, 0.0, 0.9123, -0.4095, 0.0, 0.9123, -0.4095, 0.0, 0.9123, -0.4095, 0.0, 0.0, -1.0, 0.0, 0.0, -1.0, 0.0, 0.0, -1.0, 0.0, 0.0, -1.0, 0.0, 0.0, -1.0, 0.0, 0.0, -1.0, 0.0, 0.0, -1.0, 0.0, 0.0, -1.0, -1.937e-07, 0.9123, -0.4095, -1.937e-07, 0.9123, -0.4095, -1.937e-07, 0.9123, -0.4095, -1.937e-07, 0.9123, -0.4095, 0.0, 0.0, -1.0, 0.0, 0.0, -1.0, 0.0, 0.0, -1.0, 0.0, 0.0, -1.0, 0.0, 0.9123, -0.4095, 0.0, 0.9123, -0.4095, 0.0, 0.9123, -0.4095, 0.0, 0.9123, -0.4095, 0.0, 0.0, -1.0, 0.0, 0.0, -1.0, 0.0, 0.0, -1.0, 0.0, 0.0, -1.0, 0.0, 0.9123, -0.4095, 0.0, 0.9123, -0.4095, 0.0, 0.9123, -0.4095, 0.0, 0.9123, -0.4095, 0.0, -1.0, 5.073e-07, 0.0, -1.0, 0.0, 0.0, -1.0, 0.0, 0.0, -1.0, 3.4e-07, 0.0, -1.0, 0.0, 0.0, -1.0, 5.073e-07, 0.0, -1.0, 3.4e-07, 0.0, -1.0, 0.0, 0.0, -1.0, 3.4e-07, 0.0, -1.0, 5.073e-07, 0.0, -1.0, 9.337e-07, 0.0, -1.0, 9.337e-07, 0.0, -1.0, 9.337e-07, 0.0, -1.0, 9.337e-07, 0.0, -1.0, 9.337e-07, 0.0, -1.0, 9.337e-07, 0.0, -1.0, 5.073e-07, 0.0, -1.0, 3.4e-07, 4.325e-08, 0.0, -1.0, 0.0, 0.0, -1.0, 0.0, 0.0, -1.0, 4.325e-08, 0.0, -1.0, 4.325e-08, 0.0, -1.0, 4.325e-08, 0.0, -1.0, 0.0, 0.0, -1.0, 0.0, 0.0, -1.0, -4.072e-08, 0.0, -1.0, -2.978e-08, 0.0, -1.0, -3.15e-08, 0.0, -1.0, 0.0, 0.0, -1.0, 4.325e-08, 0.0, -1.0, 4.325e-08, 0.0, -1.0, 1.347e-08, 0.0, -1.0, 2.538e-09, 0.0, -1.0, 2.538e-09, 0.0, -1.0, 5.579e-08, 0.0, -1.0, -2.431e-08, 0.0, -1.0, -6.757e-08, 0.0, -1.0, 0.0, 0.0, -1.0, 4.325e-08, 0.0, -1.0, 4.325e-08, 0.0, -1.0, 4.325e-08, 0.0, -1.0, -1.338e-08, 0.0, -1.0, -2.431e-08, 0.0, -1.0, 0.0, 0.0, -1.0, -3.15e-08, 0.0, -1.0, 1.175e-08, 0.0, -1.0, 4.325e-08, 0.0, -1.0, -6.757e-08, 0.0, -1.0, -5.663e-08, 0.0, -1.0, 0.0, 0.0, -1.0, 0.0, 0.0, -1.0, 3.591e-07, 0.0, -1.0, 3.87e-07, 0.0, -1.0, 0.0, 0.0, -1.0, 0.0, 0.0, -1.0, 4.325e-08, 0.0, -1.0, 1.175e-08, 0.0, -1.0, -4.453e-08, 0.0, -1.0, -3.36e-08, 0.0, -1.0, 4.881e-08, 0.0, -1.0, 0.0, 0.0, -1.0, 3.87e-07, 0.0, -1.0, 3.958e-07, 0.0, -1.0, 5.559e-09, 0.0, -1.0, 4.325e-08, 0.0, -1.0, 0.0, 0.0, -1.0, 4.881e-08, 0.0, -1.0, -5.029e-08, 0.0, -1.0, -1.338e-08, 0.0, -1.0, 4.325e-08, 0.0, -1.0, 5.559e-09, 0.0, -1.0, -5.663e-08, 0.0, -1.0, -1.338e-08, 0.0, -1.0, -5.029e-08, 0.0, -1.0, -7.04e-09, 0.0, -1.0, 8.623e-08, 0.0, -1.0, 0.0, 0.0, -1.0, -5.663e-08, 0.0, -1.0, -7.04e-09, 0.0, -1.0, 4.297e-08, 0.0, -1.0, 4.325e-08, 0.0, -1.0, 0.0, 0.0, -1.0, 8.623e-08, 0.0, -1.0, 1.347e-08, 0.0, -1.0, 4.325e-08, 0.0, -1.0, 4.297e-08, 0.0, -1.0, 2.534e-09, 0.0, -1.0, -2.978e-08, 0.0, -1.0, 1.347e-08, 0.0, -1.0, 2.534e-09, 0.0, -1.0, 4.579e-08, 0.0, -1.0, -3.15e-08, 0.0, -1.0, -2.978e-08, 0.0, -1.0, 4.579e-08, 0.0, -1.0, 1.731e-08, 0.0, -1.0, 1.175e-08, 0.0, -1.0, -3.15e-08, 0.0, -1.0, 1.731e-08, 0.0, -1.0, -2.595e-08, 0.0, -1.0, -4.453e-08, 0.0, -1.0, 1.175e-08, 0.0, -1.0, -2.595e-08, 0.0, -1.0, -1.222e-07, 0.0, -1.0, 4.881e-08, 0.0, -1.0, 3.958e-07, 0.0, -1.0, 3.705e-07, 0.0, -1.0, 5.231e-08, 0.0, -1.0, 5.559e-09, 0.0, -1.0, 4.881e-08, 0.0, -1.0, 5.231e-08, 0.0, -1.0, 9.062e-09, 0.0, -1.0, -5.029e-08, 0.0, -1.0, 5.559e-09, 0.0, -1.0, 9.062e-09, 0.0, -1.0, -5.773e-08, 0.0, -1.0, -5.773e-08, 0.0, -1.0, -1.447e-08, 0.0, -1.0, -7.04e-09, 0.0, -1.0, -5.029e-08, 0.0, -1.0, 8.623e-08, 0.0, -1.0, -7.04e-09, 0.0, -1.0, -1.447e-08, 0.0, -1.0, 8.973e-08, 0.0, -1.0, 8.973e-08, 0.0, -1.0, 4.648e-08, 0.0, -1.0, 4.297e-08, 0.0, -1.0, 8.623e-08, 0.0, -1.0, 2.534e-09, 0.0, -1.0, 4.297e-08, 0.0, -1.0, 4.648e-08, 0.0, -1.0, -4.899e-09, 0.0, -1.0, 4.579e-08, 0.0, -1.0, 2.534e-09, 0.0, -1.0, -4.899e-09, 0.0, -1.0, 3.835e-08, 0.0, -1.0, 1.731e-08, 0.0, -1.0, 4.579e-08, 0.0, -1.0, 3.835e-08, 0.0, -1.0, 5.231e-08, 0.0, -1.0, -2.595e-08, 0.0, -1.0, 1.731e-08, 0.0, -1.0, 5.231e-08, 0.0, -1.0, 9.062e-09, 0.0, -1.0, -1.222e-07, 0.0, -1.0, -2.595e-08, 0.0, -1.0, 9.062e-09, 0.0, -1.0, -1.093e-07, 0.0, -1.0, 0.0, -1.0, 1.739e-07, 0.0, -1.0, 0.0, 0.0, -1.0, 0.0, 0.0, -1.0, 1.75e-07, 0.0, 0.0, -1.0, 0.0, 0.0, -1.0, 0.0, 0.0, -1.0, 0.0, 0.0, -1.0, 0.0, 0.0, -1.0, 0.0, 0.0, -1.0, 0.0, 0.0, -1.0, 0.0, 0.0, -1.0, -8.454e-07, 0.8633, -0.5047, -8.454e-07, 0.8633, -0.5047, 0.0, 0.8633, -0.5047, 0.0, 0.8633, -0.5047, 0.0, 0.8633, -0.5047, 0.0, 0.8633, -0.5047, 0.0, 0.8633, -0.5047, 0.0, 0.8633, -0.5047, 1.0, 0.0, 0.0, 1.0, 0.0, 0.0, 1.0, 0.0, 0.0, 1.0, 0.0, 0.0, -1.0, 0.0, 0.0, -1.0, 0.0, 0.0, -1.0, 0.0, 0.0, -1.0, 0.0, 0.0, 0.0, 0.0, -1.0, 0.0, 0.0, -1.0, 0.0, 0.0, -1.0, 0.0, 0.0, -1.0, 0.0, 0.8633, -0.5047, 0.0, 0.8633, -0.5047, -8.454e-07, 0.8633, -0.5047, -8.454e-07, 0.8633, -0.5047, 0.0, 0.8633, -0.5047, 0.0, 0.8633, -0.5047, 0.0, 0.8633, -0.5047, 0.0, 0.8633, -0.5047, 0.0, 0.0, -1.0, 0.0, 0.0, -1.0, 0.0, 0.0, -1.0, 0.0, 0.0, -1.0, 0.0, 0.0, -1.0, 0.0, 0.0, -1.0, 0.0, 0.0, -1.0, 0.0, 0.0, -1.0, -8.454e-07, 0.8633, -0.5047, -8.454e-07, 0.8633, -0.5047, -8.454e-07, 0.8633, -0.5047, -8.454e-07, 0.8633, -0.5047, 0.0, -1.0, 3.092e-07, 0.0, -1.0, 0.0, 0.0, -1.0, 0.0, 0.0, -1.0, 1.739e-07, 0.0, -1.0, 0.0, 0.0, -1.0, 3.05e-07, 0.0, -1.0, 1.75e-07, 0.0, -1.0, 0.0, 0.0, -1.0, 1.75e-07, 0.0, -1.0, 3.05e-07, 0.0, -1.0, 5.024e-07, 0.0, -1.0, 5.024e-07, 0.0, -1.0, 5.024e-07, 0.0, -1.0, 5.024e-07, 0.0, -1.0, 3.092e-07, 0.0, -1.0, 1.739e-07, 0.0, -1.0, 1.739e-07, 0.0, -1.0, 0.0, 0.0, -1.0, 0.0, 0.0, -1.0, 1.75e-07, 0.0, 0.0, -1.0, 0.0, 0.0, -1.0, 0.0, 0.0, -1.0, 0.0, 0.0, -1.0, 0.0, 0.0, -1.0, 0.0, 0.0, -1.0, 0.0, 0.0, -1.0, 0.0, 0.0, -1.0, -8.454e-07, 0.8633, -0.5047, -8.454e-07, 0.8633, -0.5047, 0.0, 0.8633, -0.5047, 0.0, 0.8633, -0.5047, 0.0, 0.8633, -0.5047, 0.0, 0.8633, -0.5047, 0.0, 0.8633, -0.5047, 0.0, 0.8633, -0.5047, 1.0, 0.0, 0.0, 1.0, 0.0, 0.0, 1.0, 0.0, 0.0, 1.0, 0.0, 0.0, -1.0, 0.0, 0.0, -1.0, 0.0, 0.0, -1.0, 0.0, 0.0, -1.0, 0.0, 0.0, 0.0, 0.0, -1.0, 0.0, 0.0, -1.0, 0.0, 0.0, -1.0, 0.0, 0.0, -1.0, 0.0, 0.8633, -0.5047, 0.0, 0.8633, -0.5047, -8.454e-07, 0.8633, -0.5047, -8.454e-07, 0.8633, -0.5047, 0.0, 0.8633, -0.5047, 0.0, 0.8633, -0.5047, 0.0, 0.8633, -0.5047, 0.0, 0.8633, -0.5047, 0.0, 0.0, -1.0, 0.0, 0.0, -1.0, 0.0, 0.0, -1.0, 0.0, 0.0, -1.0, 0.0, 0.0, -1.0, 0.0, 0.0, -1.0, 0.0, 0.0, -1.0, 0.0, 0.0, -1.0, -8.454e-07, 0.8633, -0.5047, -8.454e-07, 0.8633, -0.5047, -8.454e-07, 0.8633, -0.5047, -8.454e-07, 0.8633, -0.5047, 0.0, -1.0, 3.092e-07, 0.0, -1.0, 0.0, 0.0, -1.0, 0.0, 0.0, -1.0, 1.739e-07, 0.0, -1.0, 0.0, 0.0, -1.0, 3.05e-07, 0.0, -1.0, 1.75e-07, 0.0, -1.0, 0.0, 0.0, -1.0, 1.75e-07, 0.0, -1.0, 3.05e-07, 0.0, -1.0, 5.024e-07, 0.0, -1.0, 5.024e-07, 0.0, -1.0, 5.024e-07, 0.0, -1.0, 5.024e-07, 0.0, -1.0, 3.092e-07, 0.0, -1.0, 1.739e-07, 0.0, -1.0, 1.739e-06, 0.0, -1.0, 0.0, 0.0, -1.0, 0.0, 0.0, -1.0, 1.75e-06, 0.0, 0.0, -1.0, 0.0, 0.0, -1.0, 0.0, 0.0, -1.0, 0.0, 0.0, -1.0, 0.0, 0.0, -1.0, 0.0, 0.0, -1.0, 0.0, 0.0, -1.0, 0.0, 0.0, -1.0, -8.454e-07, 0.8633, -0.5047, -8.454e-07, 0.8633, -0.5047, 0.0, 0.8633, -0.5047, 0.0, 0.8633, -0.5047, 0.0, 0.8633, -0.5047, 0.0, 0.8633, -0.5047, 0.0, 0.8633, -0.5047, 0.0, 0.8633, -0.5047, 1.0, 0.0, 0.0, 1.0, 0.0, 0.0, 1.0, 0.0, 0.0, 1.0, 0.0, 0.0, -1.0, 0.0, 0.0, -1.0, 0.0, 0.0, -1.0, 0.0, 0.0, -1.0, 0.0, 0.0, 0.0, 0.0, -1.0, 0.0, 0.0, -1.0, 0.0, 0.0, -1.0, 0.0, 0.0, -1.0, 0.0, 0.8633, -0.5047, 0.0, 0.8633, -0.5047, -8.454e-07, 0.8633, -0.5047, -8.454e-07, 0.8633, -0.5047, 0.0, 0.8633, -0.5047, 0.0, 0.8633, -0.5047, 0.0, 0.8633, -0.5047, 0.0, 0.8633, -0.5047, 0.0, 0.0, -1.0, 0.0, 0.0, -1.0, 0.0, 0.0, -1.0, 0.0, 0.0, -1.0, 0.0, 0.0, -1.0, 0.0, 0.0, -1.0, 0.0, 0.0, -1.0, 0.0, 0.0, -1.0, -8.454e-07, 0.8633, -0.5047, -8.454e-07, 0.8633, -0.5047, -8.454e-07, 0.8633, -0.5047, -8.454e-07, 0.8633, -0.5047, 0.0, -1.0, 3.092e-06, 0.0, -1.0, 0.0, 0.0, -1.0, 0.0, 0.0, -1.0, 1.739e-06, 0.0, -1.0, 0.0, 0.0, -1.0, 3.05e-06, 0.0, -1.0, 1.75e-06, 0.0, -1.0, 0.0, 0.0, -1.0, 1.75e-06, 0.0, -1.0, 3.05e-06, 0.0, -1.0, 5.024e-06, 0.0, -1.0, 5.024e-06, 0.0, -1.0, 5.024e-06, 0.0, -1.0, 5.024e-06, 0.0, -1.0, 3.092e-06, 0.0, -1.0, 1.739e-06, 0.0, 1.0, 0.0, 0.0, 1.0, 0.0, 0.0, 1.0, 0.0, 0.0, 1.0, 0.0, 0.0, 0.0, -1.0, 0.0, 0.0, -1.0, 0.0, 0.0, -1.0, 0.0, 0.0, -1.0, 0.0, -1.0, 0.0, 0.0, -1.0, 0.0, 0.0, -1.0, 0.0, 0.0, -1.0, 0.0, 1.0, 0.0, 0.0, 1.0, 0.0, 0.0, 1.0, 0.0, 0.0, 1.0, 0.0, 0.0, -1.0, 0.0, 0.0, -1.0, 0.0, 0.0, -1.0, 0.0, 0.0, -1.0, 0.0, 0.0, 0.0, 1.0, 0.0, 0.0, 1.0, 0.0, 0.0, 1.0, 0.0, 0.0, 1.0, 0.0, 0.0, 0.0, -1.0, 0.0, 0.0, -1.0, 0.0, 0.0, -1.0, 0.0, 0.0, -1.0, 0.0, -1.0, 0.0, 0.0, -1.0, 0.0, 0.0, -1.0, 0.0, 0.0, -1.0, 0.0, 1.0, 0.0, 0.0, 1.0, 0.0, 0.0, 1.0, 0.0, 0.0, 1.0, 0.0, 0.0, -1.0, 0.0, 0.0, -1.0, 0.0, 0.0, -1.0, 0.0, 0.0, -1.0, 0.0, 0.0, 0.0, 1.0, 0.0, 0.0, 1.0, 0.0, 0.0, 1.0, 0.0, 0.0, 1.0, 0.0, 0.0, 0.0, -1.0, 0.0, 0.0, -1.0, 0.0, 0.0, -1.0, 0.0, 0.0, -1.0, 0.0, -1.0, 0.0, 0.0, -1.0, 0.0, 0.0, -1.0, 0.0, 0.0, -1.0, 0.0, 1.0, 0.0, 0.0, 1.0, 0.0, 0.0, 1.0, 0.0, 0.0, 1.0, 0.0, 0.0, -1.0, 0.0, 0.0, -1.0, 0.0, 0.0, -1.0, 0.0, 0.0, -1.0, 0.0, 0.0, 0.0, 0.0, -1.0, 0.0, 0.0, -1.0, 0.0, 0.0, -1.0, 0.0, 0.0, -1.0, 1.0, 0.0, 0.0, 1.0, 0.0, 0.0, 1.0, 0.0, 0.0, 1.0, 0.0, 0.0, 0.0, -1.0, 0.0, 0.0, -1.0, 0.0, 0.0, -1.0, 0.0, 0.0, -1.0, 0.0, -1.0, 0.0, 0.0, -1.0, 0.0, 0.0, -1.0, 0.0, 0.0, -1.0, 0.0, 0.0, 0.0, 1.0, 0.0, 0.0, 1.0, 0.0, 0.0, 1.0, 0.0, 0.0, 1.0, 0.0, 0.0, 0.0, 1.0, 0.0, 0.0, 1.0, 0.0, 0.0, 1.0, 0.0, 0.0, 1.0, 1.0, 0.0, 0.0, 1.0, 0.0, 0.0, 1.0, 0.0, 0.0, 1.0, 0.0, 0.0, 0.0, 1.0, 0.0, 0.0, 1.0, 0.0, 0.0, 1.0, 0.0, -1.0, 0.0, 0.0, -1.0, 0.0, 0.0, -1.0, 0.0, 0.0, -1.0, 0.0, 0.0, 0.0, 0.0, -1.0, 0.0, 0.0, -1.0, 0.0, 0.0, -1.0, 0.0, 0.0, -1.0, 0.0, 0.0, 1.0, 0.0, 0.0, 1.0, 0.0, 0.0, 1.0, 0.0, 0.0, 1.0, 5.275e-05, -1.0, -4.729e-05, 5.275e-05, -1.0, 4.729e-05, 4.728e-05, -1.0, 5.309e-05, 4.728e-05, -1.0, -5.309e-05, 4.728e-05, -1.0, -5.309e-05, -4.727e-05, -1.0, -5.309e-05, -5.275e-05, -1.0, -4.728e-05, 5.275e-05, -1.0, -4.729e-05, -4.727e-05, -1.0, -5.309e-05, -4.727e-05, -1.0, 5.309e-05, -5.275e-05, -1.0, 4.728e-05, -5.275e-05, -1.0, -4.728e-05, -4.727e-05, -1.0, 5.309e-05, 4.728e-05, -1.0, 5.309e-05, 5.275e-05, -1.0, 4.729e-05, -5.275e-05, -1.0, 4.728e-05, 0.0, 1.0, 0.0, 0.0, 1.0, 0.0, 0.0, 1.0, 0.0, 0.0, 0.0, 1.0, 0.0, 0.0, 1.0, 0.0, 0.0, 1.0, 0.0, 0.0, 1.0, 1.0, 0.0, 0.0, 1.0, 0.0, 0.0, 1.0, 0.0, 0.0, 1.0, 0.0, 0.0, 0.0, 0.0, -1.0, 0.0, 0.0, -1.0, 0.0, 0.0, -1.0, 0.0, 0.0, -1.0, -1.0, 0.0, 0.0, -1.0, 0.0, 0.0, -1.0, 0.0, 0.0, -1.0, 0.0, 0.0, 0.0, 1.0, 0.0, 0.0, 1.0, 0.0, 0.0, 1.0, 0.0, 0.0, 1.0, 4.74e-08, 0.0, 1.0, 4.74e-08, 0.0, 1.0, 0.0, 0.0, 1.0, 0.0, 0.0, 1.0, 4.74e-08, 1.0, 0.0, 0.0, 1.0, 0.0, 0.0, 1.0, 0.0, 0.0, 1.0, 0.0, 0.0, -1.0, 0.0, 0.0, -1.0, 0.0, 0.0, -1.0, 0.0, 0.0, -1.0, 0.0, 0.0, 0.0, 0.0, -1.0, 0.0, 0.0, -1.0, 0.0, 0.0, -1.0, 0.0, 0.0, -1.0, 1.0, 0.0, 0.0, 1.0, 0.0, 0.0, 1.0, 0.0, 0.0, 1.0, 0.0, 0.0, 0.0, 0.0, -1.0, 0.0, 0.0, -1.0, 0.0, 0.0, -1.0, 0.0, 0.0, -1.0, -1.0, 0.0, 0.0, -1.0, 0.0, 0.0, -1.0, 0.0, 0.0, -1.0, 0.0, 0.0, 0.9788, 0.2048, 0.0, 0.9788, 0.2048, 0.0, 0.9788, 0.2048, 0.0, 0.9788, 0.2048, 0.0, 0.0, 0.1797, -0.9837, 0.0, 0.1797, -0.9837, 0.0, 0.1797, -0.9837, 0.0, 0.1797, -0.9837, -0.9788, 0.2048, 0.0, -0.9788, 0.2048, 0.0, -0.9788, 0.2048, 0.0, -0.9788, 0.2048, 0.0, 0.0, -1.0, 0.0, 0.0, -1.0, 0.0, 0.0, -1.0, 0.0, 0.0, -1.0, 0.0, 0.0, 1.0, 0.0, 0.0, 1.0, 0.0, 0.0, 1.0, 0.0, 0.0, 1.0, 0.0, -1.0, 0.0, 0.0, -1.0, 0.0, 0.0, -1.0, 0.0, 0.0, -1.0, 0.0, 0.0, 0.0, 0.0, -1.0, 0.0, 0.0, -1.0, 0.0, 0.0, -1.0, 0.0, 0.0, -1.0, 1.0, 0.0, 0.0, 1.0, 0.0, 0.0, 1.0, 0.0, 0.0, 1.0, 0.0, 0.0, -0.9788, -0.2048, 0.0, -0.9788, -0.2048, 0.0, -0.9788, -0.2048, 0.0, -0.9788, -0.2048, 0.0, 0.0, -0.1797, -0.9837, 0.0, -0.1797, -0.9837, 0.0, -0.1797, -0.9837, 0.0, -0.1797, -0.9837, 0.9788, -0.2048, 0.0, 0.9788, -0.2048, 0.0, 0.9788, -0.2048, 0.0, 0.9788, -0.2048, 0.0, 0.0, 1.0, 0.0, 0.0, 1.0, 0.0, 0.0, 1.0, 0.0, 0.0, 1.0, 0.0, 0.0, 1.0, 0.0, 0.0, 1.0, -1.722e-06, 0.0, 1.0, -1.938e-06, 0.0, 1.0, 0.0, 0.0, 1.0, -1.722e-06, 0.0, 1.0, -3.768e-06, 0.0, 1.0, -3.768e-06, 0.0, 1.0, -1.938e-06, 0.0, 1.0, 0.0, 0.0, 1.0, 0.0, 0.0, 1.0, 0.0, 0.0, 1.0, 0.0, 0.0, 0.0, -1.0, 0.0, 0.0, -1.0, 0.0, 0.0, -1.0, 0.0, 0.0, -1.0, -1.0, 0.0, 0.0, -1.0, 0.0, 0.0, -1.0, 0.0, 0.0, -1.0, 0.0, 0.0, 0.0, 0.0, 1.0, 0.0, 0.0, 1.0, 0.0, 0.0, 1.0, 0.0, 0.0, 1.0, 1.0, 0.0, 0.0, 1.0, 0.0, 0.0, 1.0, 0.0, 0.0, 1.0, 0.0, 0.0, 0.0, -1.0, 0.0, 0.0, -1.0, 0.0, 0.0, -1.0, 0.0, 0.0, -1.0, 0.0, 0.0, -1.0, 0.0, 0.0, -1.0, 0.0, 0.0, -1.0, 0.0, 0.0, -1.0, 0.0, 0.0, -1.0, -2.912e-06, 0.0, -1.0, -1.498e-06, 0.0, -1.0, -1.331e-06, 0.0, -1.0, -2.912e-06, 0.0, -1.0, -1.498e-06, 0.0, -1.0, 0.0, 0.0, -1.0, 0.0, 0.0, -1.0, -1.331e-06, 0.0, 0.0, -1.0, 0.0, 0.0, -1.0, 0.0, 0.0, -1.0, 0.0, 0.0, -1.0, -1.0, 0.0, 0.0, -1.0, 0.0, 0.0, -1.0, 0.0, 0.0, -1.0, 0.0, 0.0, 1.0, 0.0, 0.0, 1.0, 0.0, 0.0, 1.0, 0.0, 0.0, 1.0, 0.0, 0.0, 1.0, 0.0, 0.0, 1.0, 0.0, 0.0, 1.0, 0.0, 0.0, 1.0, 0.0, 0.0, -1.0, 0.0, 0.0, -1.0, 0.0, 0.0, -1.0, 0.0, 0.0, -1.0, 0.0, 0.0])] * 3)])

# ---- objects
ob_building_barbershop = bpy.data.objects.new('Building_BarberShop', me_mesh)

# ---- transforms, parenting, visibility, modifiers, constraints
ob_building_barbershop.location = (0.0, 0.0, 0.0)
ob_building_barbershop.rotation_euler = (1.571, -0.0, 0.0)
ob_building_barbershop.scale = (0.01, 0.01, 0.01)
ob_building_barbershop.color = (0.8, 0.8, 0.8, 1.0)

# ---- collection membership
col_collection.objects.link(ob_building_barbershop)

# ---- scene / render settings (as saved in the file)
scene.frame_start = 1; scene.frame_end = 250; scene.frame_set(1)
scene.render.engine = 'BLENDER_EEVEE_NEXT'
scene.cycles.sampling_pattern = 'TABULATED_SOBOL'
scene.view_settings.view_transform = 'Filmic'
bpy.context.view_layer.update()

# ---- added for rendering (the .blend has no active camera and no usable light): camera, sun
cam_auto = bpy.data.cameras.new('AutoCamera')
cam_auto.lens = 50.0
cam_auto.sensor_width = 36.0
cam_auto.clip_end = 1000.0
ob_auto_camera = bpy.data.objects.new('AutoCamera', cam_auto)
scene.collection.objects.link(ob_auto_camera)
ob_auto_camera.location = (0.185045, -0.232135, 0.204491)
ob_auto_camera.rotation_euler = (1.09748, -7.21219e-08, 0.694738)
scene.camera = ob_auto_camera
light_auto_sun = bpy.data.lights.new('AutoSun', 'SUN')
light_auto_sun.energy = 3.0
light_auto_sun.angle = 0.0523599
ob_auto_sun = bpy.data.objects.new('AutoSun', light_auto_sun)
scene.collection.objects.link(ob_auto_sun)
ob_auto_sun.rotation_euler = (0.872665, 0.174533, 0.523599)
bpy.context.view_layer.update()
